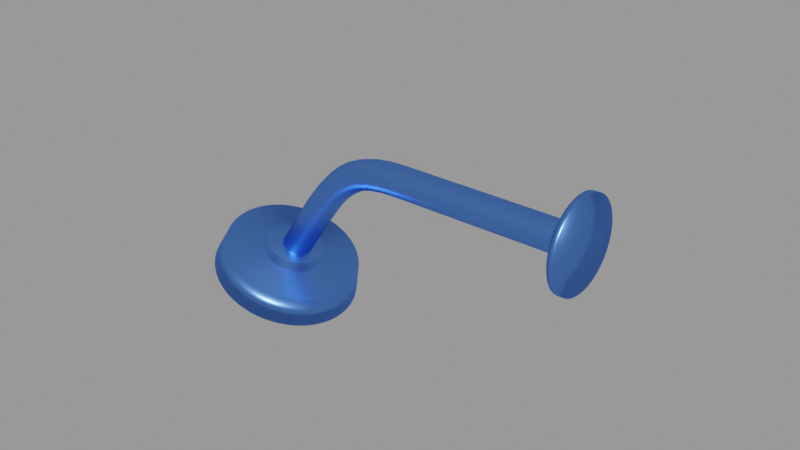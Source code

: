 # Source: Bathroom_Showerhead.blend  (saved by Blender 3.1.7; exported with 4.5.12 LTS)
import bpy
from mathutils import Matrix  # noqa: F401  (used for matrix-valued properties, if any)

bpy.ops.wm.read_factory_settings(use_empty=True)
scene = bpy.context.scene
scene.name = 'MainScene'

# ---- collections
col_1stfloor = bpy.data.collections.new('1stFloor'); scene.collection.children.link(col_1stfloor)
col_wc = bpy.data.collections.new('WC'); col_1stfloor.children.link(col_wc)

# ---- materials (node trees are filled in below, after node groups)
mat_material_022 = bpy.data.materials.new('Material.022')
mat_material_022.use_transparent_shadow = False

# ---- material node trees
mat_material_022.use_nodes = True; mat_material_022.node_tree.nodes.clear()
_N = mat_material_022.node_tree.nodes; _L = mat_material_022.node_tree.links
n0 = _N.new('ShaderNodeOutputMaterial'); n0.name = 'Material Output'; n0.location = (300, 300)
n1 = _N.new('ShaderNodeBsdfAnisotropic'); n1.name = 'Glossy BSDF'; n1.location = (10, 300)
n1.distribution = 'GGX'
n1.inputs[0].default_value = (0.1251, 0.3071, 1.0, 1.0)
n1.inputs[1].default_value = 0.3405
_L.new(n1.outputs[0], n0.inputs[0])
n0.is_active_output = True

# ---- meshes
me_cylinder_002 = bpy.data.meshes.new('Cylinder.002')
me_cylinder_002.from_pydata([(0.0, 1.0, -1.0), (-9.2e-09, 0.392, -2.958e-07), (0.09802, 0.9952, -1.0), (0.03842, 0.3901, -2.958e-07), (0.1951, 0.9808, -1.0), (0.07647, 0.3844, -2.958e-07), (0.2903, 0.9569, -1.0), (0.1138, 0.3751, -2.958e-07), (0.3827, 0.9239, -1.0), (0.15, 0.3621, -2.958e-07), (0.4714, 0.8819, -1.0), (0.1848, 0.3457, -2.958e-07), (0.5556, 0.8315, -1.0), (0.2178, 0.3259, -2.958e-07), (0.6344, 0.773, -1.0), (0.2487, 0.303, -2.958e-07), (0.7071, 0.7071, -1.0), (0.2772, 0.2772, -2.958e-07), (0.773, 0.6344, -1.0), (0.303, 0.2487, -2.958e-07), (0.8315, 0.5556, -1.0), (0.3259, 0.2178, -2.958e-07), (0.8819, 0.4714, -1.0), (0.3457, 0.1848, -2.958e-07), (0.9239, 0.3827, -1.0), (0.3621, 0.15, -2.958e-07), (0.9569, 0.2903, -1.0), (0.3751, 0.1138, -2.958e-07), (0.9808, 0.1951, -1.0), (0.3844, 0.07647, -2.958e-07), (0.9952, 0.09802, -1.0), (0.3901, 0.03842, -2.958e-07), (1.0, -4.371e-08, -1.0), (0.392, -2.439e-08, -2.958e-07), (0.9952, -0.09802, -1.0), (0.3901, -0.03842, -2.958e-07), (0.9808, -0.1951, -1.0), (0.3844, -0.07647, -2.958e-07), (0.9569, -0.2903, -1.0), (0.3751, -0.1138, -2.958e-07), (0.9239, -0.3827, -1.0), (0.3621, -0.15, -2.958e-07), (0.8819, -0.4714, -1.0), (0.3457, -0.1848, -2.958e-07), (0.8315, -0.5556, -1.0), (0.3259, -0.2178, -2.958e-07), (0.773, -0.6344, -1.0), (0.303, -0.2487, -2.958e-07), (0.7071, -0.7071, -1.0), (0.2772, -0.2772, -2.958e-07), (0.6344, -0.773, -1.0), (0.2487, -0.303, -2.958e-07), (0.5556, -0.8315, -1.0), (0.2178, -0.3259, -2.958e-07), (0.4714, -0.8819, -1.0), (0.1848, -0.3457, -2.958e-07), (0.3827, -0.9239, -1.0), (0.15, -0.3621, -2.958e-07), (0.2903, -0.9569, -1.0), (0.1138, -0.3751, -2.958e-07), (0.1951, -0.9808, -1.0), (0.07647, -0.3844, -2.958e-07), (0.09802, -0.9952, -1.0), (0.03842, -0.3901, -2.958e-07), (-8.742e-08, -1.0, -1.0), (-4.73e-08, -0.392, -2.958e-07), (-0.09802, -0.9952, -1.0), (-0.03842, -0.3901, -2.958e-07), (-0.1951, -0.9808, -1.0), (-0.07647, -0.3844, -2.958e-07), (-0.2903, -0.9569, -1.0), (-0.1138, -0.3751, -2.958e-07), (-0.3827, -0.9239, -1.0), (-0.15, -0.3621, -2.958e-07), (-0.4714, -0.8819, -1.0), (-0.1848, -0.3457, -2.958e-07), (-0.5556, -0.8315, -1.0), (-0.2178, -0.3259, -2.958e-07), (-0.6344, -0.773, -1.0), (-0.2487, -0.303, -2.958e-07), (-0.7071, -0.7071, -1.0), (-0.2772, -0.2772, -2.958e-07), (-0.773, -0.6344, -1.0), (-0.303, -0.2487, -2.958e-07), (-0.8315, -0.5556, -1.0), (-0.3259, -0.2178, -2.958e-07), (-0.8819, -0.4714, -1.0), (-0.3457, -0.1848, -2.958e-07), (-0.9239, -0.3827, -1.0), (-0.3621, -0.15, -2.958e-07), (-0.9569, -0.2903, -1.0), (-0.3751, -0.1138, -2.958e-07), (-0.9808, -0.1951, -1.0), (-0.3844, -0.07647, -2.958e-07), (-0.9952, -0.09802, -1.0), (-0.3901, -0.03842, -2.958e-07), (-1.0, 1.192e-08, -1.0), (-0.392, 9.123e-09, -2.958e-07), (-0.9952, 0.09802, -1.0), (-0.3901, 0.03842, -2.958e-07), (-0.9808, 0.1951, -1.0), (-0.3844, 0.07647, -2.958e-07), (-0.9569, 0.2903, -1.0), (-0.3751, 0.1138, -2.958e-07), (-0.9239, 0.3827, -1.0), (-0.3621, 0.15, -2.958e-07), (-0.8819, 0.4714, -1.0), (-0.3457, 0.1848, -2.958e-07), (-0.8315, 0.5556, -1.0), (-0.3259, 0.2178, -2.958e-07), (-0.773, 0.6344, -1.0), (-0.303, 0.2487, -2.958e-07), (-0.7071, 0.7071, -1.0), (-0.2772, 0.2772, -2.958e-07), (-0.6344, 0.773, -1.0), (-0.2487, 0.303, -2.958e-07), (-0.5556, 0.8315, -1.0), (-0.2178, 0.3259, -2.958e-07), (-0.4714, 0.8819, -1.0), (-0.1848, 0.3457, -2.958e-07), (-0.3827, 0.9239, -1.0), (-0.15, 0.3621, -2.958e-07), (-0.2903, 0.9569, -1.0), (-0.1138, 0.3751, -2.958e-07), (-0.1951, 0.9808, -1.0), (-0.07647, 0.3844, -2.958e-07), (-0.09802, 0.9952, -1.0), (-0.03842, 0.3901, -2.958e-07), (0.09042, 0.918, -2.958e-07), (2.672e-09, 0.9225, -2.958e-07), (0.18, 0.9047, -2.958e-07), (0.2678, 0.8827, -2.958e-07), (0.353, 0.8522, -2.958e-07), (0.4348, 0.8135, -2.958e-07), (0.5125, 0.767, -2.958e-07), (0.5852, 0.7131, -2.958e-07), (0.6523, 0.6523, -2.958e-07), (0.7131, 0.5852, -2.958e-07), (0.767, 0.5125, -2.958e-07), (0.8135, 0.4348, -2.958e-07), (0.8522, 0.353, -2.958e-07), (0.8827, 0.2678, -2.958e-07), (0.9047, 0.18, -2.958e-07), (0.918, 0.09042, -2.958e-07), (0.9225, -4.22e-08, -2.958e-07), (0.918, -0.09042, -2.958e-07), (0.9047, -0.18, -2.958e-07), (0.8827, -0.2678, -2.958e-07), (0.8522, -0.353, -2.958e-07), (0.8135, -0.4348, -2.958e-07), (0.767, -0.5125, -2.958e-07), (0.7131, -0.5852, -2.958e-07), (0.6523, -0.6523, -2.958e-07), (0.5852, -0.7131, -2.958e-07), (0.5125, -0.767, -2.958e-07), (0.4348, -0.8135, -2.958e-07), (0.353, -0.8522, -2.958e-07), (0.2678, -0.8827, -2.958e-07), (0.18, -0.9047, -2.958e-07), (0.09042, -0.918, -2.958e-07), (-7.797e-08, -0.9225, -2.958e-07), (-0.09042, -0.918, -2.958e-07), (-0.18, -0.9047, -2.958e-07), (-0.2678, -0.8827, -2.958e-07), (-0.353, -0.8522, -2.958e-07), (-0.4348, -0.8135, -2.958e-07), (-0.5125, -0.767, -2.958e-07), (-0.5852, -0.7131, -2.958e-07), (-0.6523, -0.6523, -2.958e-07), (-0.7131, -0.5852, -2.958e-07), (-0.767, -0.5125, -2.958e-07), (-0.8135, -0.4348, -2.958e-07), (-0.8522, -0.353, -2.958e-07), (-0.8827, -0.2678, -2.958e-07), (-0.9047, -0.18, -2.958e-07), (-0.918, -0.09042, -2.958e-07), (-0.9225, 9.123e-09, -2.958e-07), (-0.918, 0.09042, -2.958e-07), (-0.9047, 0.18, -2.958e-07), (-0.8827, 0.2678, -2.958e-07), (-0.8522, 0.353, -2.958e-07), (-0.8135, 0.4348, -2.958e-07), (-0.767, 0.5125, -2.958e-07), (-0.7131, 0.5852, -2.958e-07), (-0.6523, 0.6523, -2.958e-07), (-0.5852, 0.7131, -2.958e-07), (-0.5125, 0.767, -2.958e-07), (-0.4348, 0.8135, -2.958e-07), (-0.353, 0.8522, -2.958e-07), (-0.2678, 0.8827, -2.958e-07), (-0.18, 0.9047, -2.958e-07), (-0.09042, 0.918, -2.958e-07), (0.03842, 0.3901, 0.4015), (-9.2e-09, 0.392, 0.4015), (0.07647, 0.3844, 0.4015), (0.1138, 0.3751, 0.4015), (0.15, 0.3621, 0.4015), (0.1848, 0.3457, 0.4015), (0.2178, 0.3259, 0.4015), (0.2487, 0.303, 0.4015), (0.2772, 0.2772, 0.4015), (0.303, 0.2487, 0.4015), (0.3259, 0.2178, 0.4015), (0.3457, 0.1848, 0.4015), (0.3621, 0.15, 0.4015), (0.3751, 0.1138, 0.4015), (0.3844, 0.07647, 0.4015), (0.3901, 0.03842, 0.4015), (0.392, -2.439e-08, 0.4015), (0.3901, -0.03842, 0.4015), (0.3844, -0.07647, 0.4015), (0.3751, -0.1138, 0.4015), (0.3621, -0.15, 0.4015), (0.3457, -0.1848, 0.4015), (0.3259, -0.2178, 0.4015), (0.303, -0.2487, 0.4015), (0.2772, -0.2772, 0.4015), (0.2487, -0.303, 0.4015), (0.2178, -0.3259, 0.4015), (0.1848, -0.3457, 0.4015), (0.15, -0.3621, 0.4015), (0.1138, -0.3751, 0.4015), (0.07647, -0.3844, 0.4015), (0.03842, -0.3901, 0.4015), (-4.73e-08, -0.392, 0.4015), (-0.03842, -0.3901, 0.4015), (-0.07647, -0.3844, 0.4015), (-0.1138, -0.3751, 0.4015), (-0.15, -0.3621, 0.4015), (-0.1848, -0.3457, 0.4015), (-0.2178, -0.3259, 0.4015), (-0.2487, -0.303, 0.4015), (-0.2772, -0.2772, 0.4015), (-0.303, -0.2487, 0.4015), (-0.3259, -0.2178, 0.4015), (-0.3457, -0.1848, 0.4015), (-0.3621, -0.15, 0.4015), (-0.3751, -0.1138, 0.4015), (-0.3844, -0.07647, 0.4015), (-0.3901, -0.03842, 0.4015), (-0.392, 9.123e-09, 0.4015), (-0.3901, 0.03842, 0.4015), (-0.3844, 0.07647, 0.4015), (-0.3751, 0.1138, 0.4015), (-0.3621, 0.15, 0.4015), (-0.3457, 0.1848, 0.4015), (-0.3259, 0.2178, 0.4015), (-0.303, 0.2487, 0.4015), (-0.2772, 0.2772, 0.4015), (-0.2487, 0.303, 0.4015), (-0.2178, 0.3259, 0.4015), (-0.1848, 0.3457, 0.4015), (-0.15, 0.3621, 0.4015), (-0.1138, 0.3751, 0.4015), (-0.07647, 0.3844, 0.4015), (-0.03842, 0.3901, 0.4015), (3.459, 0.6, 7.748), (3.533, 0.6, 7.822), (3.481, 0.5971, 7.611), (3.555, 0.5971, 7.685), (3.502, 0.5885, 7.476), (3.577, 0.5885, 7.55), (3.524, 0.5742, 7.343), (3.598, 0.5742, 7.417), (3.544, 0.5543, 7.214), (3.618, 0.5543, 7.288), (3.564, 0.5292, 7.091), (3.638, 0.5292, 7.165), (3.582, 0.4989, 6.973), (3.657, 0.4989, 7.047), (3.6, 0.4638, 6.864), (3.674, 0.4638, 6.938), (3.616, 0.4243, 6.762), (3.69, 0.4243, 6.836), (3.631, 0.3806, 6.67), (3.705, 0.3806, 6.744), (3.644, 0.3333, 6.589), (3.718, 0.3333, 6.663), (3.655, 0.2828, 6.519), (3.729, 0.2828, 6.593), (3.664, 0.2296, 6.46), (3.738, 0.2296, 6.534), (3.671, 0.1742, 6.414), (3.746, 0.1742, 6.488), (3.677, 0.1171, 6.381), (3.751, 0.1171, 6.455), (3.68, 0.05881, 6.361), (3.754, 0.05881, 6.435), (3.681, -2.623e-08, 6.354), (3.755, -2.623e-08, 6.428), (3.68, -0.05881, 6.361), (3.754, -0.05881, 6.435), (3.677, -0.1171, 6.381), (3.751, -0.1171, 6.455), (3.671, -0.1742, 6.414), (3.746, -0.1742, 6.488), (3.664, -0.2296, 6.46), (3.738, -0.2296, 6.534), (3.655, -0.2828, 6.519), (3.729, -0.2828, 6.593), (3.644, -0.3333, 6.589), (3.718, -0.3333, 6.663), (3.631, -0.3806, 6.67), (3.705, -0.3806, 6.744), (3.616, -0.4243, 6.762), (3.69, -0.4243, 6.836), (3.6, -0.4638, 6.864), (3.674, -0.4638, 6.938), (3.582, -0.4989, 6.973), (3.657, -0.4989, 7.047), (3.564, -0.5292, 7.091), (3.638, -0.5292, 7.165), (3.544, -0.5543, 7.214), (3.618, -0.5543, 7.288), (3.524, -0.5742, 7.343), (3.598, -0.5742, 7.417), (3.502, -0.5885, 7.476), (3.577, -0.5885, 7.55), (3.481, -0.5971, 7.611), (3.555, -0.5971, 7.685), (3.459, -0.6, 7.748), (3.533, -0.6, 7.822), (3.437, -0.5971, 7.884), (3.512, -0.5971, 7.958), (3.416, -0.5885, 8.02), (3.49, -0.5885, 8.094), (3.395, -0.5742, 8.152), (3.469, -0.5742, 8.226), (3.374, -0.5543, 8.281), (3.449, -0.5543, 8.355), (3.354, -0.5292, 8.405), (3.429, -0.5292, 8.479), (3.336, -0.4989, 8.522), (3.41, -0.4989, 8.596), (3.318, -0.4638, 8.632), (3.393, -0.4638, 8.706), (3.302, -0.4243, 8.733), (3.377, -0.4243, 8.807), (3.288, -0.3806, 8.825), (3.362, -0.3806, 8.899), (3.275, -0.3333, 8.906), (3.349, -0.3333, 8.98), (3.263, -0.2828, 8.977), (3.338, -0.2828, 9.051), (3.254, -0.2296, 9.035), (3.328, -0.2296, 9.109), (3.247, -0.1742, 9.081), (3.321, -0.1742, 9.155), (3.241, -0.1171, 9.115), (3.316, -0.1171, 9.188), (3.238, -0.05881, 9.135), (3.313, -0.05881, 9.209), (3.237, 7.155e-09, 9.141), (3.312, 7.155e-09, 9.215), (3.238, 0.05881, 9.135), (3.313, 0.05881, 9.209), (3.241, 0.1171, 9.115), (3.316, 0.1171, 9.188), (3.247, 0.1742, 9.081), (3.321, 0.1742, 9.155), (3.254, 0.2296, 9.035), (3.328, 0.2296, 9.109), (3.263, 0.2828, 8.977), (3.338, 0.2828, 9.051), (3.275, 0.3333, 8.906), (3.349, 0.3333, 8.98), (3.288, 0.3806, 8.825), (3.362, 0.3806, 8.899), (3.302, 0.4243, 8.733), (3.377, 0.4243, 8.807), (3.318, 0.4638, 8.632), (3.393, 0.4638, 8.706), (3.336, 0.4989, 8.522), (3.41, 0.4989, 8.596), (3.354, 0.5292, 8.405), (3.429, 0.5292, 8.479), (3.374, 0.5543, 8.281), (3.449, 0.5543, 8.355), (3.395, 0.5742, 8.152), (3.469, 0.5742, 8.226), (3.416, 0.5885, 8.02), (3.49, 0.5885, 8.094), (3.437, 0.5971, 7.884), (3.512, 0.5971, 7.958), (3.432, -0.1, 8.187), (3.459, -0.1732, 8.017), (3.496, -0.2, 7.785), (3.533, -0.1732, 7.552), (3.56, -0.1, 7.382), (3.57, -1.477e-07, 7.32), (3.56, 0.1, 7.382), (3.533, 0.1732, 7.552), (3.496, 0.2, 7.785), (3.459, 0.1732, 8.017), (3.432, 0.1, 8.187), (3.422, 1.775e-07, 8.249), (-0.1694, -0.1, 0.08991), (-0.09782, -0.1732, 0.05191), (-9.537e-07, -0.2, -2.384e-06), (0.09782, -0.1732, -0.05191), (0.1694, -0.1, -0.08991), (0.1956, -9.285e-08, -0.1038), (0.1694, 0.1, -0.08991), (0.09782, 0.1732, -0.05191), (-9.537e-07, 0.2, -3.338e-06), (-0.09782, 0.1732, 0.05191), (-0.1694, 0.1, 0.08991), (-0.1956, 2.718e-07, 0.1038), (-0.1694, -0.1, 0.08991), (-0.09782, -0.1732, 0.05191), (-9.537e-07, -0.2, -2.384e-06), (0.09782, -0.1732, -0.05191), (0.1694, -0.1, -0.08991), (0.1956, -9.285e-08, -0.1038), (0.1694, 0.1, -0.08991), (0.09782, 0.1732, -0.05191), (-9.537e-07, 0.2, -3.338e-06), (-0.09782, 0.1732, 0.05191), (-0.1694, 0.1, 0.08991), (-0.1956, 2.718e-07, 0.1038), (-0.1002, -0.1, 0.92), (-0.02856, -0.1732, 0.8828), (0.06935, -0.2, 0.832), (0.1673, -0.1732, 0.7812), (0.2389, -0.1, 0.7441), (0.2652, -1.053e-07, 0.7304), (0.2389, 0.1, 0.7441), (0.1673, 0.1732, 0.7812), (0.06935, 0.2, 0.832), (-0.02856, 0.1732, 0.8828), (-0.1002, 0.1, 0.92), (-0.1265, 2.576e-07, 0.9336), (-0.03912, -0.1, 1.66), (0.0325, -0.1732, 1.622), (0.1303, -0.2, 1.57), (0.2282, -0.1732, 1.518), (0.2998, -0.1, 1.48), (0.326, -1.144e-07, 1.466), (0.2998, 0.1, 1.48), (0.2282, 0.1732, 1.518), (0.1303, 0.2, 1.57), (0.0325, 0.1732, 1.622), (-0.03912, 0.1, 1.66), (-0.06533, 2.41e-07, 1.673), (0.01815, -0.1, 2.318), (0.08947, -0.1732, 2.277), (0.1869, -0.2, 2.221), (0.2843, -0.1732, 2.165), (0.3557, -0.1, 2.123), (0.3818, -1.239e-07, 2.108), (0.3557, 0.1, 2.123), (0.2843, 0.1732, 2.165), (0.1869, 0.2, 2.221), (0.08947, 0.1732, 2.277), (0.01815, 0.1, 2.318), (-0.007958, 2.331e-07, 2.334), (0.0759, -0.1, 2.907), (0.1466, -0.1732, 2.859), (0.2431, -0.2, 2.793), (0.3396, -0.1732, 2.728), (0.4102, -0.1, 2.68), (0.4361, -1.339e-07, 2.662), (0.4102, 0.1, 2.68), (0.3396, 0.1732, 2.728), (0.2431, 0.2, 2.793), (0.1466, 0.1732, 2.859), (0.07591, 0.1, 2.907), (0.05005, 2.225e-07, 2.924), (0.1388, -0.1, 3.434), (0.2081, -0.1732, 3.375), (0.3028, -0.2, 3.294), (0.3974, -0.1732, 3.214), (0.4667, -0.1, 3.155), (0.4921, -1.444e-07, 3.133), (0.4667, 0.1, 3.155), (0.3974, 0.1732, 3.214), (0.3028, 0.2, 3.294), (0.2081, 0.1732, 3.375), (0.1388, 0.1, 3.434), (0.1135, 2.094e-07, 3.455), (0.212, -0.1, 3.909), (0.2788, -0.1732, 3.834), (0.37, -0.2, 3.732), (0.4613, -0.1732, 3.629), (0.5281, -0.1, 3.555), (0.5525, -1.423e-07, 3.527), (0.5281, 0.1, 3.555), (0.4613, 0.1732, 3.629), (0.37, 0.2, 3.732), (0.2788, 0.1732, 3.834), (0.212, 0.1, 3.909), (0.1876, 2.027e-07, 3.936), (0.3008, -0.1, 4.338), (0.3634, -0.1732, 4.243), (0.4488, -0.2, 4.113), (0.5343, -0.1732, 3.984), (0.5969, -0.1, 3.889), (0.6198, -1.428e-07, 3.854), (0.5969, 0.1, 3.889), (0.5343, 0.1732, 3.984), (0.4488, 0.2, 4.113), (0.3634, 0.1732, 4.243), (0.3008, 0.1, 4.338), (0.2779, 1.897e-07, 4.373), (0.4098, -0.1, 4.724), (0.4662, -0.1732, 4.607), (0.5431, -0.2, 4.447), (0.6201, -0.1732, 4.287), (0.6764, -0.1, 4.171), (0.697, -1.423e-07, 4.128), (0.6764, 0.1, 4.171), (0.6201, 0.1732, 4.287), (0.5431, 0.2, 4.447), (0.4662, 0.1732, 4.607), (0.4098, 0.1, 4.724), (0.3892, 1.925e-07, 4.766), (0.542, -0.1, 5.064), (0.5906, -0.1732, 4.927), (0.6569, -0.2, 4.74), (0.7232, -0.1732, 4.553), (0.7718, -0.1, 4.416), (0.7895, -1.484e-07, 4.366), (0.7718, 0.1, 4.416), (0.7232, 0.1732, 4.553), (0.6569, 0.2, 4.74), (0.5906, 0.1732, 4.927), (0.542, 0.1, 5.064), (0.5243, 1.89e-07, 5.115), (0.6986, -0.1, 5.362), (0.739, -0.1732, 5.209), (0.7942, -0.2, 5.001), (0.8493, -0.1732, 4.792), (0.8897, -0.1, 4.64), (0.9045, -1.613e-07, 4.584), (0.8897, 0.1, 4.64), (0.8493, 0.1732, 4.792), (0.7942, 0.2, 5.001), (0.739, 0.1732, 5.209), (0.6986, 0.1, 5.362), (0.6838, 1.83e-07, 5.418), (0.8805, -0.1, 5.623), (0.9136, -0.1732, 5.459), (0.9588, -0.2, 5.236), (1.004, -0.1732, 5.013), (1.037, -0.1, 4.85), (1.049, -1.586e-07, 4.79), (1.037, 0.1, 4.85), (1.004, 0.1732, 5.013), (0.9588, 0.2, 5.236), (0.9136, 0.1732, 5.459), (0.8805, 0.1, 5.623), (0.8684, 1.891e-07, 5.682), (1.088, -0.1, 5.854), (1.116, -0.1732, 5.685), (1.155, -0.2, 5.455), (1.194, -0.1732, 5.224), (1.222, -0.1, 5.056), (1.233, -1.626e-07, 4.994), (1.222, 0.1, 5.056), (1.194, 0.1732, 5.224), (1.155, 0.2, 5.455), (1.116, 0.1732, 5.685), (1.088, 0.1, 5.854), (1.077, 1.924e-07, 5.915), (1.337, -0.1, 6.102), (1.364, -0.1732, 5.932), (1.401, -0.2, 5.699), (1.438, -0.1732, 5.467), (1.465, -0.1, 5.297), (1.475, -1.477e-07, 5.235), (1.465, 0.1, 5.297), (1.438, 0.1732, 5.467), (1.401, 0.2, 5.699), (1.364, 0.1732, 5.932), (1.337, 0.1, 6.102), (1.327, 1.775e-07, 6.164), (1.567, -0.1, 6.33), (1.594, -0.1732, 6.16), (1.631, -0.2, 5.928), (1.668, -0.1732, 5.696), (1.695, -0.1, 5.526), (1.705, -1.477e-07, 5.463), (1.695, 0.1, 5.526), (1.668, 0.1732, 5.696), (1.631, 0.2, 5.928), (1.594, 0.1732, 6.16), (1.567, 0.1, 6.33), (1.557, 1.775e-07, 6.393), (1.782, -0.1, 6.545), (1.809, -0.1732, 6.375), (1.846, -0.2, 6.142), (1.883, -0.1732, 5.91), (1.91, -0.1, 5.74), (1.92, -1.477e-07, 5.678), (1.91, 0.1, 5.74), (1.883, 0.1732, 5.91), (1.846, 0.2, 6.142), (1.809, 0.1732, 6.375), (1.782, 0.1, 6.545), (1.772, 1.775e-07, 6.607), (1.985, -0.1, 6.747), (2.012, -0.1732, 6.577), (2.049, -0.2, 6.345), (2.086, -0.1732, 6.112), (2.113, -0.1, 5.942), (2.123, -1.477e-07, 5.88), (2.113, 0.1, 5.942), (2.086, 0.1732, 6.112), (2.049, 0.2, 6.345), (2.012, 0.1732, 6.577), (1.985, 0.1, 6.747), (1.975, 1.775e-07, 6.809), (2.179, -0.1, 6.939), (2.206, -0.1732, 6.769), (2.243, -0.2, 6.537), (2.28, -0.1732, 6.305), (2.307, -0.1, 6.135), (2.317, -1.477e-07, 6.073), (2.307, 0.1, 6.135), (2.28, 0.1732, 6.305), (2.243, 0.2, 6.537), (2.206, 0.1732, 6.769), (2.179, 0.1, 6.939), (2.169, 1.775e-07, 7.002), (2.364, -0.1, 7.124), (2.391, -0.1732, 6.954), (2.428, -0.2, 6.722), (2.465, -0.1732, 6.49), (2.492, -0.1, 6.319), (2.502, -1.477e-07, 6.257), (2.492, 0.1, 6.319), (2.465, 0.1732, 6.49), (2.428, 0.2, 6.722), (2.391, 0.1732, 6.954), (2.364, 0.1, 7.124), (2.354, 1.775e-07, 7.186), (2.544, -0.1, 7.303), (2.571, -0.1732, 7.133), (2.608, -0.2, 6.901), (2.645, -0.1732, 6.668), (2.672, -0.1, 6.498), (2.682, -1.477e-07, 6.436), (2.672, 0.1, 6.498), (2.645, 0.1732, 6.668), (2.608, 0.2, 6.901), (2.571, 0.1732, 7.133), (2.544, 0.1, 7.303), (2.534, 1.775e-07, 7.365), (2.72, -0.1, 7.478), (2.747, -0.1732, 7.308), (2.784, -0.2, 7.076), (2.821, -0.1732, 6.844), (2.848, -0.1, 6.674), (2.858, -1.477e-07, 6.612), (2.848, 0.1, 6.674), (2.821, 0.1732, 6.844), (2.784, 0.2, 7.076), (2.747, 0.1732, 7.308), (2.72, 0.1, 7.478), (2.71, 1.775e-07, 7.541), (2.895, -0.1, 7.652), (2.922, -0.1732, 7.482), (2.959, -0.2, 7.25), (2.996, -0.1732, 7.018), (3.023, -0.1, 6.848), (3.033, -1.477e-07, 6.786), (3.023, 0.1, 6.848), (2.996, 0.1732, 7.018), (2.959, 0.2, 7.25), (2.922, 0.1732, 7.482), (2.895, 0.1, 7.652), (2.885, 1.775e-07, 7.715), (3.071, -0.1, 7.827), (3.098, -0.1732, 7.657), (3.135, -0.2, 7.425), (3.172, -0.1732, 7.192), (3.199, -0.1, 7.022), (3.209, -1.477e-07, 6.96), (3.199, 0.1, 7.022), (3.172, 0.1732, 7.192), (3.135, 0.2, 7.425), (3.098, 0.1732, 7.657), (3.071, 0.1, 7.827), (3.061, 1.775e-07, 7.889), (3.249, -0.1, 8.005), (3.276, -0.1732, 7.835), (3.313, -0.2, 7.602), (3.35, -0.1732, 7.37), (3.377, -0.1, 7.2), (3.387, -1.477e-07, 7.138), (3.377, 0.1, 7.2), (3.35, 0.1732, 7.37), (3.313, 0.2, 7.602), (3.276, 0.1732, 7.835), (3.249, 0.1, 8.005), (3.239, 1.775e-07, 8.067), (3.432, -0.1, 8.187), (3.459, -0.1732, 8.017), (3.496, -0.2, 7.785), (3.533, -0.1732, 7.552), (3.56, -0.1, 7.382), (3.57, -1.477e-07, 7.32), (3.56, 0.1, 7.382), (3.533, 0.1732, 7.552), (3.496, 0.2, 7.785), (3.459, 0.1732, 8.017), (3.432, 0.1, 8.187), (3.422, 1.775e-07, 8.249)], [], [(0, 129, 128, 2), (2, 128, 130, 4), (4, 130, 131, 6), (6, 131, 132, 8), (8, 132, 133, 10), (10, 133, 134, 12), (12, 134, 135, 14), (14, 135, 136, 16), (16, 136, 137, 18), (18, 137, 138, 20), (20, 138, 139, 22), (22, 139, 140, 24), (24, 140, 141, 26), (26, 141, 142, 28), (28, 142, 143, 30), (30, 143, 144, 32), (32, 144, 145, 34), (34, 145, 146, 36), (36, 146, 147, 38), (38, 147, 148, 40), (40, 148, 149, 42), (42, 149, 150, 44), (44, 150, 151, 46), (46, 151, 152, 48), (48, 152, 153, 50), (50, 153, 154, 52), (52, 154, 155, 54), (54, 155, 156, 56), (56, 156, 157, 58), (58, 157, 158, 60), (60, 158, 159, 62), (62, 159, 160, 64), (64, 160, 161, 66), (66, 161, 162, 68), (68, 162, 163, 70), (70, 163, 164, 72), (72, 164, 165, 74), (74, 165, 166, 76), (76, 166, 167, 78), (78, 167, 168, 80), (80, 168, 169, 82), (82, 169, 170, 84), (84, 170, 171, 86), (86, 171, 172, 88), (88, 172, 173, 90), (90, 173, 174, 92), (92, 174, 175, 94), (94, 175, 176, 96), (96, 176, 177, 98), (98, 177, 178, 100), (100, 178, 179, 102), (102, 179, 180, 104), (104, 180, 181, 106), (106, 181, 182, 108), (108, 182, 183, 110), (110, 183, 184, 112), (112, 184, 185, 114), (114, 185, 186, 116), (116, 186, 187, 118), (118, 187, 188, 120), (120, 188, 189, 122), (122, 189, 190, 124), (113, 111, 247, 248), (124, 190, 191, 126), (126, 191, 129, 0), (0, 2, 4, 6, 8, 10, 12, 14, 16, 18, 20, 22, 24, 26, 28, 30, 32, 34, 36, 38, 40, 42, 44, 46, 48, 50, 52, 54, 56, 58, 60, 62, 64, 66, 68, 70, 72, 74, 76, 78, 80, 82, 84, 86, 88, 90, 92, 94, 96, 98, 100, 102, 104, 106, 108, 110, 112, 114, 116, 118, 120, 122, 124, 126), (1, 3, 128, 129), (3, 5, 130, 128), (5, 7, 131, 130), (7, 9, 132, 131), (9, 11, 133, 132), (11, 13, 134, 133), (13, 15, 135, 134), (15, 17, 136, 135), (17, 19, 137, 136), (19, 21, 138, 137), (21, 23, 139, 138), (23, 25, 140, 139), (25, 27, 141, 140), (27, 29, 142, 141), (29, 31, 143, 142), (31, 33, 144, 143), (33, 35, 145, 144), (35, 37, 146, 145), (37, 39, 147, 146), (39, 41, 148, 147), (41, 43, 149, 148), (43, 45, 150, 149), (45, 47, 151, 150), (47, 49, 152, 151), (49, 51, 153, 152), (51, 53, 154, 153), (53, 55, 155, 154), (55, 57, 156, 155), (57, 59, 157, 156), (59, 61, 158, 157), (61, 63, 159, 158), (63, 65, 160, 159), (65, 67, 161, 160), (67, 69, 162, 161), (69, 71, 163, 162), (71, 73, 164, 163), (73, 75, 165, 164), (75, 77, 166, 165), (77, 79, 167, 166), (79, 81, 168, 167), (81, 83, 169, 168), (83, 85, 170, 169), (85, 87, 171, 170), (87, 89, 172, 171), (89, 91, 173, 172), (91, 93, 174, 173), (93, 95, 175, 174), (95, 97, 176, 175), (97, 99, 177, 176), (99, 101, 178, 177), (101, 103, 179, 178), (103, 105, 180, 179), (105, 107, 181, 180), (107, 109, 182, 181), (109, 111, 183, 182), (111, 113, 184, 183), (113, 115, 185, 184), (115, 117, 186, 185), (117, 119, 187, 186), (119, 121, 188, 187), (121, 123, 189, 188), (123, 125, 190, 189), (125, 127, 191, 190), (127, 1, 129, 191), (192, 193, 255, 254, 253, 252, 251, 250, 249, 248, 247, 246, 245, 244, 243, 242, 241, 240, 239, 238, 237, 236, 235, 234, 233, 232, 231, 230, 229, 228, 227, 226, 225, 224, 223, 222, 221, 220, 219, 218, 217, 216, 215, 214, 213, 212, 211, 210, 209, 208, 207, 206, 205, 204, 203, 202, 201, 200, 199, 198, 197, 196, 195, 194), (61, 59, 221, 222), (9, 7, 195, 196), (115, 113, 248, 249), (63, 61, 222, 223), (11, 9, 196, 197), (117, 115, 249, 250), (65, 63, 223, 224), (13, 11, 197, 198), (119, 117, 250, 251), (67, 65, 224, 225), (15, 13, 198, 199), (121, 119, 251, 252), (69, 67, 225, 226), (17, 15, 199, 200), (123, 121, 252, 253), (71, 69, 226, 227), (19, 17, 200, 201), (125, 123, 253, 254), (73, 71, 227, 228), (21, 19, 201, 202), (127, 125, 254, 255), (75, 73, 228, 229), (23, 21, 202, 203), (1, 127, 255, 193), (77, 75, 229, 230), (25, 23, 203, 204), (79, 77, 230, 231), (27, 25, 204, 205), (81, 79, 231, 232), (29, 27, 205, 206), (83, 81, 232, 233), (31, 29, 206, 207), (85, 83, 233, 234), (33, 31, 207, 208), (87, 85, 234, 235), (35, 33, 208, 209), (89, 87, 235, 236), (37, 35, 209, 210), (91, 89, 236, 237), (39, 37, 210, 211), (93, 91, 237, 238), (41, 39, 211, 212), (95, 93, 238, 239), (43, 41, 212, 213), (97, 95, 239, 240), (45, 43, 213, 214), (99, 97, 240, 241), (47, 45, 214, 215), (101, 99, 241, 242), (49, 47, 215, 216), (103, 101, 242, 243), (51, 49, 216, 217), (105, 103, 243, 244), (53, 51, 217, 218), (107, 105, 244, 245), (55, 53, 218, 219), (3, 1, 193, 192), (109, 107, 245, 246), (57, 55, 219, 220), (5, 3, 192, 194), (111, 109, 246, 247), (59, 57, 220, 221), (7, 5, 194, 195), (256, 257, 259, 258), (258, 259, 261, 260), (260, 261, 263, 262), (262, 263, 265, 264), (264, 265, 267, 266), (266, 267, 269, 268), (268, 269, 271, 270), (270, 271, 273, 272), (272, 273, 275, 274), (274, 275, 277, 276), (276, 277, 279, 278), (278, 279, 281, 280), (280, 281, 283, 282), (282, 283, 285, 284), (284, 285, 287, 286), (286, 287, 289, 288), (288, 289, 291, 290), (290, 291, 293, 292), (292, 293, 295, 294), (294, 295, 297, 296), (296, 297, 299, 298), (298, 299, 301, 300), (300, 301, 303, 302), (302, 303, 305, 304), (304, 305, 307, 306), (306, 307, 309, 308), (308, 309, 311, 310), (310, 311, 313, 312), (312, 313, 315, 314), (314, 315, 317, 316), (316, 317, 319, 318), (318, 319, 321, 320), (320, 321, 323, 322), (322, 323, 325, 324), (324, 325, 327, 326), (326, 327, 329, 328), (328, 329, 331, 330), (330, 331, 333, 332), (332, 333, 335, 334), (334, 335, 337, 336), (336, 337, 339, 338), (338, 339, 341, 340), (340, 341, 343, 342), (342, 343, 345, 344), (344, 345, 347, 346), (346, 347, 349, 348), (348, 349, 351, 350), (350, 351, 353, 352), (352, 353, 355, 354), (354, 355, 357, 356), (356, 357, 359, 358), (358, 359, 361, 360), (360, 361, 363, 362), (362, 363, 365, 364), (364, 365, 367, 366), (366, 367, 369, 368), (368, 369, 371, 370), (370, 371, 373, 372), (372, 373, 375, 374), (374, 375, 377, 376), (376, 377, 379, 378), (378, 379, 381, 380), (259, 257, 383, 381, 379, 377, 375, 373, 371, 369, 367, 365, 363, 361, 359, 357, 355, 353, 351, 349, 347, 345, 343, 341, 339, 337, 335, 333, 331, 329, 327, 325, 323, 321, 319, 317, 315, 313, 311, 309, 307, 305, 303, 301, 299, 297, 295, 293, 291, 289, 287, 285, 283, 281, 279, 277, 275, 273, 271, 269, 267, 265, 263, 261), (380, 381, 383, 382), (382, 383, 257, 256), (256, 258, 260, 262, 264, 266, 268, 270, 272, 274, 276, 278, 280, 282, 284, 286, 288, 290, 292, 294, 296, 298, 300, 302, 304, 306, 308, 310, 312, 314, 316, 318, 320, 322, 324, 326, 328, 330, 332, 334, 336, 338, 340, 342, 344, 346, 348, 350, 352, 354, 356, 358, 360, 362, 364, 366, 368, 370, 372, 374, 376, 378, 380, 382), (393, 391, 392), (394, 391, 393), (394, 390, 391), (395, 390, 394), (395, 389, 390), (384, 389, 395), (384, 388, 389), (385, 388, 384), (385, 387, 388), (386, 387, 385), (403, 405, 404), (403, 406, 405), (402, 406, 403), (402, 407, 406), (401, 407, 402), (401, 396, 407), (400, 396, 401), (400, 397, 396), (399, 397, 400), (399, 398, 397), (408, 420, 431, 419), (409, 421, 420, 408), (410, 422, 421, 409), (411, 423, 422, 410), (412, 424, 423, 411), (413, 425, 424, 412), (414, 426, 425, 413), (415, 427, 426, 414), (416, 428, 427, 415), (417, 429, 428, 416), (418, 430, 429, 417), (419, 431, 430, 418), (420, 432, 443, 431), (421, 433, 432, 420), (422, 434, 433, 421), (423, 435, 434, 422), (424, 436, 435, 423), (425, 437, 436, 424), (426, 438, 437, 425), (427, 439, 438, 426), (428, 440, 439, 427), (429, 441, 440, 428), (430, 442, 441, 429), (431, 443, 442, 430), (432, 444, 455, 443), (433, 445, 444, 432), (434, 446, 445, 433), (435, 447, 446, 434), (436, 448, 447, 435), (437, 449, 448, 436), (438, 450, 449, 437), (439, 451, 450, 438), (440, 452, 451, 439), (441, 453, 452, 440), (442, 454, 453, 441), (443, 455, 454, 442), (444, 456, 467, 455), (445, 457, 456, 444), (446, 458, 457, 445), (447, 459, 458, 446), (448, 460, 459, 447), (449, 461, 460, 448), (450, 462, 461, 449), (451, 463, 462, 450), (452, 464, 463, 451), (453, 465, 464, 452), (454, 466, 465, 453), (455, 467, 466, 454), (456, 468, 479, 467), (457, 469, 468, 456), (458, 470, 469, 457), (459, 471, 470, 458), (460, 472, 471, 459), (461, 473, 472, 460), (462, 474, 473, 461), (463, 475, 474, 462), (464, 476, 475, 463), (465, 477, 476, 464), (466, 478, 477, 465), (467, 479, 478, 466), (468, 480, 491, 479), (469, 481, 480, 468), (470, 482, 481, 469), (471, 483, 482, 470), (472, 484, 483, 471), (473, 485, 484, 472), (474, 486, 485, 473), (475, 487, 486, 474), (476, 488, 487, 475), (477, 489, 488, 476), (478, 490, 489, 477), (479, 491, 490, 478), (480, 492, 503, 491), (481, 493, 492, 480), (482, 494, 493, 481), (483, 495, 494, 482), (484, 496, 495, 483), (485, 497, 496, 484), (486, 498, 497, 485), (487, 499, 498, 486), (488, 500, 499, 487), (489, 501, 500, 488), (490, 502, 501, 489), (491, 503, 502, 490), (492, 504, 515, 503), (493, 505, 504, 492), (494, 506, 505, 493), (495, 507, 506, 494), (496, 508, 507, 495), (497, 509, 508, 496), (498, 510, 509, 497), (499, 511, 510, 498), (500, 512, 511, 499), (501, 513, 512, 500), (502, 514, 513, 501), (503, 515, 514, 502), (504, 516, 527, 515), (505, 517, 516, 504), (506, 518, 517, 505), (507, 519, 518, 506), (508, 520, 519, 507), (509, 521, 520, 508), (510, 522, 521, 509), (511, 523, 522, 510), (512, 524, 523, 511), (513, 525, 524, 512), (514, 526, 525, 513), (515, 527, 526, 514), (516, 528, 539, 527), (517, 529, 528, 516), (518, 530, 529, 517), (519, 531, 530, 518), (520, 532, 531, 519), (521, 533, 532, 520), (522, 534, 533, 521), (523, 535, 534, 522), (524, 536, 535, 523), (525, 537, 536, 524), (526, 538, 537, 525), (527, 539, 538, 526), (528, 540, 551, 539), (529, 541, 540, 528), (530, 542, 541, 529), (531, 543, 542, 530), (532, 544, 543, 531), (533, 545, 544, 532), (534, 546, 545, 533), (535, 547, 546, 534), (536, 548, 547, 535), (537, 549, 548, 536), (538, 550, 549, 537), (539, 551, 550, 538), (540, 552, 563, 551), (541, 553, 552, 540), (542, 554, 553, 541), (543, 555, 554, 542), (544, 556, 555, 543), (545, 557, 556, 544), (546, 558, 557, 545), (547, 559, 558, 546), (548, 560, 559, 547), (549, 561, 560, 548), (550, 562, 561, 549), (551, 563, 562, 550), (552, 564, 575, 563), (553, 565, 564, 552), (554, 566, 565, 553), (555, 567, 566, 554), (556, 568, 567, 555), (557, 569, 568, 556), (558, 570, 569, 557), (559, 571, 570, 558), (560, 572, 571, 559), (561, 573, 572, 560), (562, 574, 573, 561), (563, 575, 574, 562), (564, 576, 587, 575), (565, 577, 576, 564), (566, 578, 577, 565), (567, 579, 578, 566), (568, 580, 579, 567), (569, 581, 580, 568), (570, 582, 581, 569), (571, 583, 582, 570), (572, 584, 583, 571), (573, 585, 584, 572), (574, 586, 585, 573), (575, 587, 586, 574), (576, 588, 599, 587), (577, 589, 588, 576), (578, 590, 589, 577), (579, 591, 590, 578), (580, 592, 591, 579), (581, 593, 592, 580), (582, 594, 593, 581), (583, 595, 594, 582), (584, 596, 595, 583), (585, 597, 596, 584), (586, 598, 597, 585), (587, 599, 598, 586), (588, 600, 611, 599), (589, 601, 600, 588), (590, 602, 601, 589), (591, 603, 602, 590), (592, 604, 603, 591), (593, 605, 604, 592), (594, 606, 605, 593), (595, 607, 606, 594), (596, 608, 607, 595), (597, 609, 608, 596), (598, 610, 609, 597), (599, 611, 610, 598), (600, 612, 623, 611), (601, 613, 612, 600), (602, 614, 613, 601), (603, 615, 614, 602), (604, 616, 615, 603), (605, 617, 616, 604), (606, 618, 617, 605), (607, 619, 618, 606), (608, 620, 619, 607), (609, 621, 620, 608), (610, 622, 621, 609), (611, 623, 622, 610), (612, 624, 635, 623), (613, 625, 624, 612), (614, 626, 625, 613), (615, 627, 626, 614), (616, 628, 627, 615), (617, 629, 628, 616), (618, 630, 629, 617), (619, 631, 630, 618), (620, 632, 631, 619), (621, 633, 632, 620), (622, 634, 633, 621), (623, 635, 634, 622), (624, 636, 647, 635), (625, 637, 636, 624), (626, 638, 637, 625), (627, 639, 638, 626), (628, 640, 639, 627), (629, 641, 640, 628), (630, 642, 641, 629), (631, 643, 642, 630), (632, 644, 643, 631), (633, 645, 644, 632), (634, 646, 645, 633), (635, 647, 646, 634), (636, 648, 659, 647), (637, 649, 648, 636), (638, 650, 649, 637), (639, 651, 650, 638), (640, 652, 651, 639), (641, 653, 652, 640), (642, 654, 653, 641), (643, 655, 654, 642), (644, 656, 655, 643), (645, 657, 656, 644), (646, 658, 657, 645), (647, 659, 658, 646), (648, 660, 671, 659), (649, 661, 660, 648), (650, 662, 661, 649), (651, 663, 662, 650), (652, 664, 663, 651), (653, 665, 664, 652), (654, 666, 665, 653), (655, 667, 666, 654), (656, 668, 667, 655), (657, 669, 668, 656), (658, 670, 669, 657), (659, 671, 670, 658), (660, 672, 683, 671), (661, 673, 672, 660), (662, 674, 673, 661), (663, 675, 674, 662), (664, 676, 675, 663), (665, 677, 676, 664), (666, 678, 677, 665), (667, 679, 678, 666), (668, 680, 679, 667), (669, 681, 680, 668), (670, 682, 681, 669), (671, 683, 682, 670), (672, 684, 695, 683), (673, 685, 684, 672), (674, 686, 685, 673), (675, 687, 686, 674), (676, 688, 687, 675), (677, 689, 688, 676), (678, 690, 689, 677), (679, 691, 690, 678), (680, 692, 691, 679), (681, 693, 692, 680), (682, 694, 693, 681), (683, 695, 694, 682), (684, 696, 707, 695), (685, 697, 696, 684), (686, 698, 697, 685), (687, 699, 698, 686), (688, 700, 699, 687), (689, 701, 700, 688), (690, 702, 701, 689), (691, 703, 702, 690), (692, 704, 703, 691), (693, 705, 704, 692), (694, 706, 705, 693), (695, 707, 706, 694)])
me_cylinder_002.polygons.foreach_set('use_smooth', [True] * 568)
_uv = me_cylinder_002.uv_layers.new(name='UVMap')
_uv.uv.foreach_set('vector', [0.7845, 0.8449, 0.6727, 0.8443, 0.6725, 0.8342, 0.7843, 0.8339, 0.7843, 0.8339, 0.6725, 0.8342, 0.6724, 0.824, 0.7842, 0.8229, 0.7842, 0.8229, 0.6724, 0.824, 0.6724, 0.8138, 0.7841, 0.8119, 0.7841, 0.8119, 0.6724, 0.8138, 0.6724, 0.8038, 0.7842, 0.801, 0.7842, 0.801, 0.6724, 0.8038, 0.6725, 0.7939, 0.7843, 0.7903, 0.7843, 0.7903, 0.6725, 0.7939, 0.6727, 0.7844, 0.7845, 0.78, 0.7845, 0.78, 0.6727, 0.7844, 0.6729, 0.7753, 0.7847, 0.7702, 0.7847, 0.7702, 0.6729, 0.7753, 0.6732, 0.7667, 0.785, 0.7608, 0.785, 0.7608, 0.6732, 0.7667, 0.6735, 0.7586, 0.7854, 0.7521, 0.7854, 0.7521, 0.6735, 0.7586, 0.6739, 0.7513, 0.7858, 0.7441, 0.7858, 0.7441, 0.6739, 0.7513, 0.6743, 0.7446, 0.7863, 0.7368, 0.544, 0.7439, 0.6541, 0.751, 0.6551, 0.7586, 0.5452, 0.752, 0.5452, 0.752, 0.6551, 0.7586, 0.656, 0.7667, 0.5462, 0.7609, 0.5462, 0.7609, 0.656, 0.7667, 0.6568, 0.7755, 0.547, 0.7704, 0.547, 0.7704, 0.6568, 0.7755, 0.6574, 0.7847, 0.5477, 0.7803, 0.5477, 0.7803, 0.6574, 0.7847, 0.6579, 0.7942, 0.5482, 0.7907, 0.5482, 0.7907, 0.6579, 0.7942, 0.6583, 0.8041, 0.5486, 0.8014, 0.5486, 0.8014, 0.6583, 0.8041, 0.6584, 0.8142, 0.5488, 0.8123, 0.5488, 0.8123, 0.6584, 0.8142, 0.6584, 0.8244, 0.5488, 0.8234, 0.5488, 0.8234, 0.6584, 0.8244, 0.6583, 0.8346, 0.5486, 0.8344, 0.5486, 0.8344, 0.6583, 0.8346, 0.6579, 0.8446, 0.5482, 0.8453, 0.5482, 0.8453, 0.6579, 0.8446, 0.6574, 0.8545, 0.5477, 0.8561, 0.5477, 0.8561, 0.6574, 0.8545, 0.6568, 0.8641, 0.547, 0.8665, 0.547, 0.8665, 0.6568, 0.8641, 0.656, 0.8734, 0.5462, 0.8765, 0.5462, 0.8765, 0.656, 0.8734, 0.6551, 0.8821, 0.5452, 0.886, 0.5452, 0.886, 0.6551, 0.8821, 0.6541, 0.8903, 0.544, 0.8949, 0.75, 0.0, 0.8627, 0.006681, 0.8621, 0.01438, 0.7494, 0.008351, 0.7494, 0.008351, 0.8621, 0.01438, 0.8616, 0.0227, 0.7489, 0.01737, 0.7489, 0.01737, 0.8616, 0.0227, 0.8612, 0.03156, 0.7484, 0.02697, 0.7484, 0.02697, 0.8612, 0.03156, 0.8608, 0.04087, 0.7479, 0.03706, 0.7479, 0.03706, 0.8608, 0.04087, 0.8605, 0.05054, 0.7476, 0.04754, 0.7476, 0.04754, 0.8605, 0.05054, 0.8602, 0.06048, 0.7473, 0.05832, 0.7473, 0.05832, 0.8602, 0.06048, 0.8601, 0.07059, 0.7472, 0.06928, 0.7472, 0.06928, 0.8601, 0.07059, 0.86, 0.08078, 0.7471, 0.08032, 0.7471, 0.08032, 0.86, 0.08078, 0.86, 0.09094, 0.7471, 0.09134, 0.7471, 0.09134, 0.86, 0.09094, 0.8601, 0.101, 0.7472, 0.1022, 0.7472, 0.1022, 0.8601, 0.101, 0.8602, 0.1108, 0.7473, 0.1129, 0.7473, 0.1129, 0.8602, 0.1108, 0.8605, 0.1203, 0.7476, 0.1232, 0.7476, 0.1232, 0.8605, 0.1203, 0.8608, 0.1294, 0.7479, 0.1331, 0.7479, 0.1331, 0.8608, 0.1294, 0.8612, 0.1381, 0.7484, 0.1424, 0.7484, 0.1424, 0.8612, 0.1381, 0.8616, 0.1461, 0.7489, 0.1511, 0.7489, 0.1511, 0.8616, 0.1461, 0.8621, 0.1535, 0.7494, 0.1592, 0.7494, 0.1592, 0.8621, 0.1535, 0.8627, 0.1602, 0.75, 0.1664, 0.7593, 0.2249, 0.8701, 0.23, 0.8685, 0.2372, 0.7576, 0.2327, 0.7576, 0.2327, 0.8685, 0.2372, 0.8671, 0.245, 0.756, 0.2412, 0.756, 0.2412, 0.8671, 0.245, 0.8658, 0.2535, 0.7546, 0.2504, 0.7546, 0.2504, 0.8658, 0.2535, 0.8648, 0.2624, 0.7535, 0.2601, 0.7535, 0.2601, 0.8648, 0.2624, 0.864, 0.2718, 0.7526, 0.2703, 0.7526, 0.2703, 0.864, 0.2718, 0.8634, 0.2816, 0.752, 0.2809, 0.752, 0.2809, 0.8634, 0.2816, 0.863, 0.2916, 0.7516, 0.2917, 0.7516, 0.2917, 0.863, 0.2916, 0.8629, 0.3017, 0.7515, 0.3027, 0.7515, 0.3027, 0.8629, 0.3017, 0.863, 0.3119, 0.7516, 0.3137, 0.7516, 0.3137, 0.863, 0.3119, 0.8634, 0.3221, 0.752, 0.3247, 0.752, 0.3247, 0.8634, 0.3221, 0.864, 0.3321, 0.7526, 0.3356, 0.7526, 0.3356, 0.864, 0.3321, 0.8648, 0.3418, 0.7535, 0.3462, 0.7535, 0.3462, 0.8648, 0.3418, 0.8658, 0.3512, 0.7546, 0.3564, 0.7546, 0.3564, 0.8658, 0.3512, 0.8671, 0.3602, 0.756, 0.3661, 0.756, 0.3661, 0.8671, 0.3602, 0.8685, 0.3687, 0.7576, 0.3754, 0.7576, 0.3754, 0.8685, 0.3687, 0.8701, 0.3766, 0.7593, 0.3839, 0.7863, 0.8949, 0.6743, 0.8904, 0.6739, 0.8821, 0.7858, 0.8859, 0.7858, 0.8859, 0.6739, 0.8821, 0.6735, 0.8732, 0.7854, 0.8763, 0.7854, 0.8763, 0.6735, 0.8732, 0.6732, 0.8639, 0.785, 0.8662, 0.8753, 0.6088, 0.8757, 0.6128, 0.8318, 0.6128, 0.8314, 0.6088, 0.785, 0.8662, 0.6732, 0.8639, 0.6729, 0.8542, 0.7847, 0.8557, 0.7847, 0.8557, 0.6729, 0.8542, 0.6727, 0.8443, 0.7845, 0.8449, 0.6505, 0.0, 0.6605, 0.0009829, 0.6703, 0.003039, 0.6798, 0.00615, 0.689, 0.01028, 0.6978, 0.0154, 0.7061, 0.02146, 0.7138, 0.02839, 0.7209, 0.03612, 0.7272, 0.0446, 0.7327, 0.05373, 0.7374, 0.06342, 0.7413, 0.07359, 0.7442, 0.08413, 0.7461, 0.09494, 0.7471, 0.1059, 0.7471, 0.117, 0.7461, 0.128, 0.7442, 0.1388, 0.7413, 0.1494, 0.7374, 0.1597, 0.7327, 0.1695, 0.7272, 0.1787, 0.7209, 0.1873, 0.7138, 0.1952, 0.7061, 0.2023, 0.6978, 0.2085, 0.689, 0.2138, 0.6798, 0.2181, 0.6703, 0.2214, 0.6605, 0.2237, 0.6505, 0.2248, 0.6406, 0.2249, 0.6306, 0.224, 0.6209, 0.2219, 0.6113, 0.2188, 0.6021, 0.2147, 0.5933, 0.2095, 0.585, 0.2035, 0.5773, 0.1966, 0.5702, 0.1888, 0.5639, 0.1803, 0.5584, 0.1712, 0.5537, 0.1615, 0.5499, 0.1513, 0.547, 0.1408, 0.545, 0.13, 0.544, 0.119, 0.544, 0.108, 0.545, 0.09696, 0.547, 0.08611, 0.5499, 0.07551, 0.5537, 0.06527, 0.5584, 0.05548, 0.5639, 0.04624, 0.5702, 0.03764, 0.5773, 0.02976, 0.585, 0.02267, 0.5933, 0.01645, 0.6021, 0.01116, 0.6113, 0.006838, 0.6209, 0.003536, 0.6306, 0.001283, 0.6406, 0.0001003, 0.6037, 0.3265, 0.6037, 0.3308, 0.544, 0.3338, 0.544, 0.3236, 0.6037, 0.3308, 0.6041, 0.3351, 0.545, 0.3439, 0.544, 0.3338, 0.6041, 0.3351, 0.605, 0.3394, 0.547, 0.3539, 0.545, 0.3439, 0.605, 0.3394, 0.6062, 0.3435, 0.55, 0.3636, 0.547, 0.3539, 0.6062, 0.3435, 0.6079, 0.3475, 0.5539, 0.3731, 0.55, 0.3636, 0.6079, 0.3475, 0.6099, 0.3513, 0.5587, 0.382, 0.5539, 0.3731, 0.6099, 0.3513, 0.6123, 0.3549, 0.5643, 0.3905, 0.5587, 0.382, 0.6123, 0.3549, 0.6151, 0.3583, 0.5708, 0.3984, 0.5643, 0.3905, 0.6151, 0.3583, 0.6181, 0.3614, 0.578, 0.4056, 0.5708, 0.3984, 0.6181, 0.3614, 0.6215, 0.3641, 0.5859, 0.4121, 0.578, 0.4056, 0.6215, 0.3641, 0.6251, 0.3665, 0.5944, 0.4177, 0.5859, 0.4121, 0.6251, 0.3665, 0.6289, 0.3685, 0.6034, 0.4225, 0.5944, 0.4177, 0.6289, 0.3685, 0.6329, 0.3702, 0.6128, 0.4264, 0.6034, 0.4225, 0.6329, 0.3702, 0.637, 0.3715, 0.6225, 0.4294, 0.6128, 0.4264, 0.637, 0.3715, 0.6413, 0.3723, 0.6325, 0.4314, 0.6225, 0.4294, 0.6413, 0.3723, 0.6456, 0.3727, 0.6427, 0.4324, 0.6325, 0.4314, 0.6456, 0.3727, 0.6499, 0.3727, 0.6529, 0.4324, 0.6427, 0.4324, 0.6499, 0.3727, 0.6542, 0.3723, 0.663, 0.4314, 0.6529, 0.4324, 0.6542, 0.3723, 0.6585, 0.3715, 0.673, 0.4294, 0.663, 0.4314, 0.6585, 0.3715, 0.6626, 0.3702, 0.6827, 0.4264, 0.673, 0.4294, 0.6626, 0.3702, 0.6666, 0.3685, 0.6922, 0.4225, 0.6827, 0.4264, 0.6666, 0.3685, 0.6704, 0.3665, 0.7011, 0.4177, 0.6922, 0.4225, 0.6704, 0.3665, 0.674, 0.3641, 0.7096, 0.4121, 0.7011, 0.4177, 0.674, 0.3641, 0.6774, 0.3614, 0.7175, 0.4056, 0.7096, 0.4121, 0.6774, 0.3614, 0.6805, 0.3583, 0.7247, 0.3984, 0.7175, 0.4056, 0.6805, 0.3583, 0.6832, 0.3549, 0.7312, 0.3905, 0.7247, 0.3984, 0.6832, 0.3549, 0.6856, 0.3513, 0.7368, 0.382, 0.7312, 0.3905, 0.6856, 0.3513, 0.6876, 0.3475, 0.7416, 0.3731, 0.7368, 0.382, 0.6876, 0.3475, 0.6893, 0.3435, 0.7455, 0.3636, 0.7416, 0.3731, 0.6893, 0.3435, 0.6906, 0.3394, 0.7485, 0.3539, 0.7455, 0.3636, 0.6906, 0.3394, 0.6914, 0.3351, 0.7505, 0.3439, 0.7485, 0.3539, 0.6914, 0.3351, 0.6918, 0.3308, 0.7515, 0.3338, 0.7505, 0.3439, 0.6918, 0.3308, 0.6918, 0.3265, 0.7515, 0.3236, 0.7515, 0.3338, 0.6918, 0.3265, 0.6914, 0.3222, 0.7505, 0.3134, 0.7515, 0.3236, 0.6914, 0.3222, 0.6906, 0.3179, 0.7485, 0.3034, 0.7505, 0.3134, 0.6906, 0.3179, 0.6893, 0.3138, 0.7455, 0.2937, 0.7485, 0.3034, 0.6893, 0.3138, 0.6876, 0.3098, 0.7416, 0.2843, 0.7455, 0.2937, 0.6876, 0.3098, 0.6856, 0.306, 0.7368, 0.2753, 0.7416, 0.2843, 0.6856, 0.306, 0.6832, 0.3024, 0.7312, 0.2668, 0.7368, 0.2753, 0.6832, 0.3024, 0.6805, 0.299, 0.7247, 0.2589, 0.7312, 0.2668, 0.6805, 0.299, 0.6774, 0.296, 0.7175, 0.2517, 0.7247, 0.2589, 0.6774, 0.296, 0.674, 0.2932, 0.7096, 0.2452, 0.7175, 0.2517, 0.674, 0.2932, 0.6704, 0.2908, 0.7011, 0.2396, 0.7096, 0.2452, 0.6704, 0.2908, 0.6666, 0.2888, 0.6922, 0.2348, 0.7011, 0.2396, 0.6666, 0.2888, 0.6626, 0.2871, 0.6827, 0.2309, 0.6922, 0.2348, 0.6626, 0.2871, 0.6585, 0.2859, 0.673, 0.2279, 0.6827, 0.2309, 0.6585, 0.2859, 0.6542, 0.285, 0.663, 0.2259, 0.673, 0.2279, 0.6542, 0.285, 0.6499, 0.2846, 0.6529, 0.2249, 0.663, 0.2259, 0.6499, 0.2846, 0.6456, 0.2846, 0.6427, 0.2249, 0.6529, 0.2249, 0.6456, 0.2846, 0.6413, 0.285, 0.6325, 0.2259, 0.6427, 0.2249, 0.6413, 0.285, 0.637, 0.2859, 0.6225, 0.2279, 0.6325, 0.2259, 0.637, 0.2859, 0.6329, 0.2871, 0.6128, 0.2309, 0.6225, 0.2279, 0.6329, 0.2871, 0.6289, 0.2888, 0.6034, 0.2348, 0.6128, 0.2309, 0.6289, 0.2888, 0.6251, 0.2908, 0.5944, 0.2396, 0.6034, 0.2348, 0.6251, 0.2908, 0.6215, 0.2932, 0.5859, 0.2452, 0.5944, 0.2396, 0.6215, 0.2932, 0.6181, 0.296, 0.578, 0.2517, 0.5859, 0.2452, 0.6181, 0.296, 0.6151, 0.299, 0.5708, 0.2589, 0.578, 0.2517, 0.6151, 0.299, 0.6123, 0.3024, 0.5643, 0.2668, 0.5708, 0.2589, 0.6123, 0.3024, 0.6099, 0.306, 0.5587, 0.2753, 0.5643, 0.2668, 0.6099, 0.306, 0.6079, 0.3098, 0.5539, 0.2843, 0.5587, 0.2753, 0.6079, 0.3098, 0.6062, 0.3138, 0.55, 0.2937, 0.5539, 0.2843, 0.6062, 0.3138, 0.605, 0.3179, 0.547, 0.3034, 0.55, 0.2937, 0.605, 0.3179, 0.6041, 0.3222, 0.545, 0.3134, 0.547, 0.3034, 0.6041, 0.3222, 0.6037, 0.3265, 0.544, 0.3236, 0.545, 0.3134, 0.7977, 0.7513, 0.8007, 0.7482, 0.8041, 0.7455, 0.8077, 0.7431, 0.8115, 0.741, 0.8155, 0.7394, 0.8196, 0.7381, 0.8239, 0.7373, 0.8282, 0.7368, 0.8325, 0.7368, 0.8368, 0.7373, 0.8411, 0.7381, 0.8452, 0.7394, 0.8492, 0.741, 0.853, 0.7431, 0.8566, 0.7455, 0.86, 0.7482, 0.863, 0.7513, 0.8658, 0.7546, 0.8682, 0.7582, 0.8702, 0.762, 0.8719, 0.766, 0.8731, 0.7702, 0.874, 0.7744, 0.8744, 0.7787, 0.8744, 0.7831, 0.874, 0.7874, 0.8731, 0.7916, 0.8719, 0.7958, 0.8702, 0.7998, 0.8682, 0.8036, 0.8658, 0.8072, 0.863, 0.8105, 0.86, 0.8136, 0.8566, 0.8163, 0.853, 0.8188, 0.8492, 0.8208, 0.8452, 0.8224, 0.8411, 0.8237, 0.8368, 0.8246, 0.8325, 0.825, 0.8282, 0.825, 0.8239, 0.8246, 0.8196, 0.8237, 0.8155, 0.8224, 0.8115, 0.8208, 0.8077, 0.8188, 0.8041, 0.8163, 0.8007, 0.8136, 0.7977, 0.8105, 0.7949, 0.8072, 0.7925, 0.8036, 0.7905, 0.7998, 0.7888, 0.7958, 0.7875, 0.7916, 0.7867, 0.7874, 0.7863, 0.7831, 0.7863, 0.7787, 0.7867, 0.7744, 0.7875, 0.7702, 0.7888, 0.766, 0.7905, 0.762, 0.7925, 0.7582, 0.7949, 0.7546, 0.8293, 0.547, 0.8295, 0.543, 0.8746, 0.5433, 0.8744, 0.5473, 0.7871, 0.8618, 0.7871, 0.8575, 0.8322, 0.8575, 0.8322, 0.8618, 0.8749, 0.6049, 0.8753, 0.6088, 0.8314, 0.6088, 0.8309, 0.605, 0.8292, 0.5511, 0.8293, 0.547, 0.8744, 0.5473, 0.8743, 0.5514, 0.787, 0.866, 0.7871, 0.8618, 0.8322, 0.8618, 0.8321, 0.866, 0.8743, 0.6013, 0.8749, 0.6049, 0.8309, 0.605, 0.8304, 0.6014, 0.8291, 0.5553, 0.8292, 0.5511, 0.8743, 0.5514, 0.8742, 0.5556, 0.7869, 0.87, 0.787, 0.866, 0.8321, 0.866, 0.832, 0.87, 0.8736, 0.598, 0.8743, 0.6013, 0.8304, 0.6014, 0.8297, 0.598, 0.829, 0.5596, 0.8291, 0.5553, 0.8742, 0.5556, 0.8741, 0.5599, 0.7868, 0.8739, 0.7869, 0.87, 0.832, 0.87, 0.8319, 0.8739, 0.7867, 0.8285, 0.7865, 0.825, 0.8317, 0.825, 0.8318, 0.8285, 0.829, 0.564, 0.829, 0.5596, 0.8741, 0.5599, 0.8741, 0.5642, 0.7866, 0.8775, 0.7868, 0.8739, 0.8319, 0.8739, 0.8317, 0.8775, 0.7868, 0.8323, 0.7867, 0.8285, 0.8318, 0.8285, 0.832, 0.8323, 0.829, 0.5683, 0.829, 0.564, 0.8741, 0.5642, 0.8741, 0.5685, 0.7865, 0.8809, 0.7866, 0.8775, 0.8317, 0.8775, 0.8316, 0.8809, 0.787, 0.8362, 0.7868, 0.8323, 0.832, 0.8323, 0.8321, 0.8362, 0.829, 0.5725, 0.829, 0.5683, 0.8741, 0.5685, 0.8741, 0.5728, 0.7863, 0.8841, 0.7865, 0.8809, 0.8316, 0.8809, 0.8314, 0.8841, 0.787, 0.8403, 0.787, 0.8362, 0.8321, 0.8362, 0.8322, 0.8403, 0.8291, 0.5767, 0.829, 0.5725, 0.8741, 0.5728, 0.8742, 0.577, 0.8295, 0.6632, 0.829, 0.6603, 0.8736, 0.6603, 0.8741, 0.6632, 0.7871, 0.8446, 0.787, 0.8403, 0.8322, 0.8403, 0.8322, 0.8446, 0.8292, 0.5808, 0.8291, 0.5767, 0.8742, 0.577, 0.8743, 0.581, 0.83, 0.6664, 0.8295, 0.6632, 0.8741, 0.6632, 0.8746, 0.6664, 0.8293, 0.5846, 0.8292, 0.5808, 0.8743, 0.581, 0.8744, 0.5849, 0.8304, 0.6699, 0.83, 0.6664, 0.8746, 0.6664, 0.875, 0.6699, 0.8295, 0.5883, 0.8293, 0.5846, 0.8744, 0.5849, 0.8746, 0.5886, 0.8308, 0.6736, 0.8304, 0.6699, 0.875, 0.6699, 0.8754, 0.6736, 0.8297, 0.5917, 0.8295, 0.5883, 0.8746, 0.5886, 0.8747, 0.592, 0.8311, 0.6775, 0.8308, 0.6736, 0.8754, 0.6736, 0.8757, 0.6775, 0.8299, 0.5949, 0.8297, 0.5917, 0.8747, 0.592, 0.875, 0.5951, 0.8313, 0.6816, 0.8311, 0.6775, 0.8757, 0.6775, 0.8759, 0.6816, 0.8302, 0.5977, 0.8299, 0.5949, 0.875, 0.5951, 0.8752, 0.598, 0.8315, 0.6858, 0.8313, 0.6816, 0.8759, 0.6816, 0.8761, 0.6858, 0.8736, 0.6572, 0.8729, 0.6603, 0.829, 0.6603, 0.8297, 0.6573, 0.8316, 0.69, 0.8315, 0.6858, 0.8761, 0.6858, 0.8762, 0.69, 0.8743, 0.6539, 0.8736, 0.6572, 0.8297, 0.6573, 0.8304, 0.654, 0.8316, 0.6944, 0.8316, 0.69, 0.8762, 0.69, 0.8763, 0.6944, 0.8749, 0.6503, 0.8743, 0.6539, 0.8304, 0.654, 0.8309, 0.6504, 0.8316, 0.6987, 0.8316, 0.6944, 0.8763, 0.6944, 0.8762, 0.6987, 0.8753, 0.6465, 0.8749, 0.6503, 0.8309, 0.6504, 0.8314, 0.6466, 0.8315, 0.703, 0.8316, 0.6987, 0.8762, 0.6987, 0.8761, 0.703, 0.8757, 0.6425, 0.8753, 0.6465, 0.8314, 0.6466, 0.8318, 0.6426, 0.8313, 0.7072, 0.8315, 0.703, 0.8761, 0.703, 0.876, 0.7072, 0.876, 0.6384, 0.8757, 0.6425, 0.8318, 0.6426, 0.8321, 0.6384, 0.8311, 0.7113, 0.8313, 0.7072, 0.876, 0.7072, 0.8757, 0.7113, 0.8762, 0.6341, 0.876, 0.6384, 0.8321, 0.6384, 0.8323, 0.6342, 0.8308, 0.7152, 0.8311, 0.7113, 0.8757, 0.7113, 0.8754, 0.7152, 0.8763, 0.6298, 0.8762, 0.6341, 0.8323, 0.6342, 0.8324, 0.6299, 0.8305, 0.7189, 0.8308, 0.7152, 0.8754, 0.7152, 0.8751, 0.7189, 0.8763, 0.6255, 0.8763, 0.6298, 0.8324, 0.6299, 0.8324, 0.6256, 0.83, 0.7224, 0.8305, 0.7189, 0.8751, 0.7189, 0.8746, 0.7224, 0.8762, 0.6212, 0.8763, 0.6255, 0.8324, 0.6256, 0.8323, 0.6212, 0.8299, 0.5357, 0.8302, 0.5325, 0.8752, 0.5327, 0.875, 0.536, 0.7871, 0.8489, 0.7871, 0.8446, 0.8322, 0.8446, 0.8323, 0.8489, 0.876, 0.6169, 0.8762, 0.6212, 0.8323, 0.6212, 0.8321, 0.617, 0.8297, 0.5393, 0.8299, 0.5357, 0.875, 0.536, 0.8747, 0.5395, 0.7871, 0.8532, 0.7871, 0.8489, 0.8323, 0.8489, 0.8323, 0.8532, 0.8757, 0.6128, 0.876, 0.6169, 0.8321, 0.617, 0.8318, 0.6128, 0.8295, 0.543, 0.8297, 0.5393, 0.8747, 0.5395, 0.8746, 0.5433, 0.7871, 0.8575, 0.7871, 0.8532, 0.8323, 0.8532, 0.8322, 0.8575, 0.8139, 0.5593, 0.8234, 0.5524, 0.8232, 0.568, 0.8137, 0.5748, 0.8137, 0.5748, 0.8232, 0.568, 0.8232, 0.5834, 0.8137, 0.5903, 0.8137, 0.5903, 0.8232, 0.5834, 0.8232, 0.5986, 0.8137, 0.6055, 0.8137, 0.6055, 0.8232, 0.5986, 0.8234, 0.6134, 0.8139, 0.6203, 0.8139, 0.6203, 0.8234, 0.6134, 0.8237, 0.6277, 0.8141, 0.6346, 0.8141, 0.6346, 0.8237, 0.6277, 0.824, 0.6414, 0.8145, 0.6482, 0.8145, 0.6482, 0.824, 0.6414, 0.8245, 0.6542, 0.8149, 0.6611, 0.8149, 0.6611, 0.8245, 0.6542, 0.825, 0.6661, 0.8155, 0.673, 0.8155, 0.673, 0.825, 0.6661, 0.8257, 0.677, 0.8161, 0.6839, 0.8161, 0.6839, 0.8257, 0.677, 0.8264, 0.6867, 0.8169, 0.6936, 0.8169, 0.6936, 0.8264, 0.6867, 0.8272, 0.6952, 0.8177, 0.7021, 0.8177, 0.7021, 0.8272, 0.6952, 0.8281, 0.7024, 0.8185, 0.7093, 0.8185, 0.7093, 0.8281, 0.7024, 0.829, 0.7082, 0.8195, 0.7151, 0.6207, 0.4367, 0.6238, 0.446, 0.6176, 0.4431, 0.6145, 0.4338, 0.6145, 0.4338, 0.6176, 0.4431, 0.6114, 0.4417, 0.6082, 0.4324, 0.6082, 0.4324, 0.6114, 0.4417, 0.605, 0.4417, 0.6019, 0.4324, 0.6019, 0.4324, 0.605, 0.4417, 0.5988, 0.4432, 0.5957, 0.4339, 0.5957, 0.4339, 0.5988, 0.4432, 0.5926, 0.4461, 0.5895, 0.4368, 0.5895, 0.4368, 0.5926, 0.4461, 0.5866, 0.4505, 0.5834, 0.4412, 0.5834, 0.4412, 0.5866, 0.4505, 0.5807, 0.4562, 0.5776, 0.4469, 0.5776, 0.4469, 0.5807, 0.4562, 0.5752, 0.4632, 0.5721, 0.4539, 0.5721, 0.4539, 0.5752, 0.4632, 0.5699, 0.4715, 0.5668, 0.4622, 0.798, 0.4324, 0.8075, 0.4393, 0.8085, 0.448, 0.7989, 0.4411, 0.7989, 0.4411, 0.8085, 0.448, 0.8093, 0.4579, 0.7998, 0.4509, 0.7998, 0.4509, 0.8093, 0.4579, 0.8101, 0.4689, 0.8006, 0.462, 0.8006, 0.462, 0.8101, 0.4689, 0.8109, 0.4809, 0.8014, 0.474, 0.8014, 0.474, 0.8109, 0.4809, 0.8116, 0.4938, 0.802, 0.4869, 0.802, 0.4869, 0.8116, 0.4938, 0.8121, 0.5076, 0.8026, 0.5006, 0.8026, 0.5006, 0.8121, 0.5076, 0.8126, 0.5219, 0.8031, 0.515, 0.8031, 0.515, 0.8126, 0.5219, 0.813, 0.5368, 0.8035, 0.5298, 0.8035, 0.5298, 0.813, 0.5368, 0.8133, 0.552, 0.8038, 0.5451, 0.8038, 0.5451, 0.8133, 0.552, 0.8135, 0.5675, 0.804, 0.5605, 0.804, 0.5605, 0.8135, 0.5675, 0.8136, 0.583, 0.8041, 0.576, 0.8041, 0.576, 0.8136, 0.583, 0.8136, 0.5984, 0.8041, 0.5915, 0.8041, 0.5915, 0.8136, 0.5984, 0.8135, 0.6136, 0.804, 0.6067, 0.804, 0.6067, 0.8135, 0.6136, 0.8133, 0.6285, 0.8038, 0.6215, 0.8038, 0.6215, 0.8133, 0.6285, 0.813, 0.6428, 0.8035, 0.6358, 0.8035, 0.6358, 0.813, 0.6428, 0.8126, 0.6564, 0.8031, 0.6495, 0.8031, 0.6495, 0.8126, 0.6564, 0.8121, 0.6693, 0.8026, 0.6624, 0.8026, 0.6624, 0.8121, 0.6693, 0.8116, 0.6813, 0.802, 0.6743, 0.802, 0.6743, 0.8116, 0.6813, 0.8109, 0.6922, 0.8014, 0.6853, 0.8014, 0.6853, 0.8109, 0.6922, 0.8101, 0.702, 0.8006, 0.6951, 0.8006, 0.6951, 0.8101, 0.702, 0.8093, 0.7106, 0.7998, 0.7036, 0.7998, 0.7036, 0.8093, 0.7106, 0.8085, 0.7178, 0.7989, 0.7109, 0.7989, 0.7109, 0.8085, 0.7178, 0.8075, 0.7237, 0.798, 0.7168, 0.6648, 0.7445, 0.6648, 0.7528, 0.6584, 0.7522, 0.6584, 0.7439, 0.726, 0.4432, 0.7296, 0.4335, 0.7357, 0.4324, 0.7321, 0.4421, 0.7321, 0.4421, 0.7357, 0.4324, 0.7419, 0.4327, 0.7383, 0.4424, 0.7383, 0.4424, 0.7419, 0.4327, 0.7481, 0.4344, 0.7444, 0.4441, 0.7444, 0.4441, 0.7481, 0.4344, 0.7541, 0.4376, 0.7505, 0.4473, 0.7505, 0.4473, 0.7541, 0.4376, 0.76, 0.4421, 0.7564, 0.4518, 0.7564, 0.4518, 0.76, 0.4421, 0.7657, 0.4479, 0.7621, 0.4576, 0.7621, 0.4576, 0.7657, 0.4479, 0.7712, 0.455, 0.7675, 0.4647, 0.7675, 0.4647, 0.7712, 0.455, 0.7763, 0.4633, 0.7726, 0.473, 0.7726, 0.473, 0.7763, 0.4633, 0.7811, 0.4727, 0.7774, 0.4824, 0.8195, 0.4393, 0.829, 0.4324, 0.8281, 0.4424, 0.8185, 0.4493, 0.8185, 0.4493, 0.8281, 0.4424, 0.8272, 0.4535, 0.8177, 0.4603, 0.8177, 0.4603, 0.8272, 0.4535, 0.8264, 0.4656, 0.8169, 0.4725, 0.8169, 0.4725, 0.8264, 0.4656, 0.8257, 0.4786, 0.8161, 0.4855, 0.8161, 0.4855, 0.8257, 0.4786, 0.825, 0.4923, 0.8155, 0.4992, 0.8155, 0.4992, 0.825, 0.4923, 0.8245, 0.5068, 0.8149, 0.5137, 0.8149, 0.5137, 0.8245, 0.5068, 0.824, 0.5217, 0.8145, 0.5286, 0.6717, 0.5703, 0.6724, 0.5851, 0.6724, 0.5999, 0.6717, 0.6147, 0.6705, 0.6293, 0.6687, 0.6435, 0.6663, 0.6572, 0.6633, 0.6703, 0.6598, 0.6827, 0.6558, 0.6941, 0.6513, 0.7047, 0.6465, 0.7141, 0.6412, 0.7224, 0.6357, 0.7294, 0.6298, 0.7351, 0.6238, 0.7394, 0.6176, 0.7424, 0.6114, 0.7439, 0.605, 0.7439, 0.5988, 0.7425, 0.5926, 0.7396, 0.5866, 0.7353, 0.5807, 0.7297, 0.5752, 0.7227, 0.5699, 0.7145, 0.5651, 0.7051, 0.5606, 0.6946, 0.5566, 0.6831, 0.5531, 0.6708, 0.5501, 0.6577, 0.5477, 0.644, 0.5459, 0.6298, 0.5447, 0.6153, 0.544, 0.6005, 0.544, 0.5857, 0.5447, 0.5709, 0.5459, 0.5563, 0.5477, 0.5421, 0.5501, 0.5284, 0.5531, 0.5153, 0.5566, 0.5029, 0.5606, 0.4914, 0.5651, 0.4809, 0.5699, 0.4715, 0.5752, 0.4632, 0.5807, 0.4562, 0.5866, 0.4505, 0.5926, 0.4461, 0.5988, 0.4432, 0.605, 0.4417, 0.6114, 0.4417, 0.6176, 0.4431, 0.6238, 0.446, 0.6298, 0.4503, 0.6357, 0.4559, 0.6412, 0.4629, 0.6465, 0.4711, 0.6513, 0.4805, 0.6558, 0.491, 0.6598, 0.5024, 0.6633, 0.5148, 0.6663, 0.5279, 0.6687, 0.5416, 0.6705, 0.5557, 0.8145, 0.5286, 0.824, 0.5217, 0.8237, 0.5369, 0.8141, 0.5438, 0.8141, 0.5438, 0.8237, 0.5369, 0.8234, 0.5524, 0.8139, 0.5593, 0.798, 0.6, 0.7974, 0.6143, 0.7962, 0.6284, 0.7944, 0.6422, 0.792, 0.6554, 0.7891, 0.668, 0.7857, 0.6799, 0.7818, 0.6909, 0.7774, 0.7009, 0.7726, 0.7098, 0.7675, 0.7176, 0.7621, 0.7241, 0.7564, 0.7293, 0.7505, 0.7332, 0.7444, 0.7357, 0.7383, 0.7368, 0.7321, 0.7365, 0.726, 0.7348, 0.7199, 0.7316, 0.714, 0.7271, 0.7083, 0.7213, 0.7028, 0.7142, 0.6977, 0.7059, 0.6929, 0.6965, 0.6886, 0.686, 0.6847, 0.6746, 0.6812, 0.6624, 0.6783, 0.6495, 0.676, 0.636, 0.6742, 0.6221, 0.673, 0.6078, 0.6724, 0.5934, 0.6724, 0.579, 0.673, 0.5646, 0.6742, 0.5505, 0.676, 0.5367, 0.6783, 0.5235, 0.6812, 0.5109, 0.6847, 0.499, 0.6886, 0.488, 0.6929, 0.478, 0.6977, 0.4691, 0.7028, 0.4613, 0.7083, 0.4548, 0.714, 0.4496, 0.7199, 0.4457, 0.726, 0.4432, 0.7321, 0.4421, 0.7383, 0.4424, 0.7444, 0.4441, 0.7505, 0.4473, 0.7564, 0.4518, 0.7621, 0.4576, 0.7675, 0.4647, 0.7726, 0.473, 0.7774, 0.4824, 0.7818, 0.4929, 0.7857, 0.5043, 0.7891, 0.5165, 0.792, 0.5294, 0.7944, 0.5429, 0.7962, 0.5568, 0.7974, 0.5711, 0.798, 0.5855, 0.8711, 0.5035, 0.8655, 0.4535, 0.8711, 0.4779, 0.8655, 0.5235, 0.8655, 0.4535, 0.8711, 0.5035, 0.8655, 0.5235, 0.8557, 0.4368, 0.8655, 0.4535, 0.8557, 0.5325, 0.8557, 0.4368, 0.8655, 0.5235, 0.8557, 0.5325, 0.8444, 0.4324, 0.8557, 0.4368, 0.8444, 0.528, 0.8444, 0.4324, 0.8557, 0.5325, 0.8444, 0.528, 0.8346, 0.4413, 0.8444, 0.4324, 0.8346, 0.5114, 0.8346, 0.4413, 0.8444, 0.528, 0.8346, 0.5114, 0.829, 0.4613, 0.8346, 0.4413, 0.829, 0.4869, 0.829, 0.4613, 0.8346, 0.5114, 0.7529, 0.1739, 0.7471, 0.1981, 0.7471, 0.1853, 0.7529, 0.1739, 0.7529, 0.2089, 0.7471, 0.1981, 0.7631, 0.167, 0.7529, 0.2089, 0.7529, 0.1739, 0.7631, 0.167, 0.7631, 0.2148, 0.7529, 0.2089, 0.7748, 0.1664, 0.7631, 0.2148, 0.7631, 0.167, 0.7748, 0.1664, 0.7748, 0.2142, 0.7631, 0.2148, 0.785, 0.1723, 0.7748, 0.2142, 0.7748, 0.1664, 0.785, 0.1723, 0.785, 0.2073, 0.7748, 0.2142, 0.7908, 0.1831, 0.785, 0.2073, 0.785, 0.1723, 0.7908, 0.1831, 0.7908, 0.1959, 0.785, 0.2073, 0.4406, 0.9926, 0.4312, 0.9006, 0.4407, 0.8994, 0.4501, 0.9914, 0.3702, 0.001337, 0.3385, 0.08948, 0.3281, 0.08988, 0.3597, 0.00183, 0.383, 0.0006674, 0.3513, 0.08893, 0.3385, 0.08948, 0.3702, 0.001337, 0.3947, 0.0, 0.3629, 0.08838, 0.3513, 0.08893, 0.383, 0.0006674, 0.5225, 0.0002804, 0.5141, 0.09377, 0.5035, 0.09585, 0.512, 0.002443, 0.5343, 0.0, 0.5258, 0.09353, 0.5141, 0.09377, 0.5225, 0.0002804, 0.544, 0.001677, 0.5356, 0.09517, 0.5258, 0.09353, 0.5343, 0.0, 0.1893, 0.9996, 0.1576, 0.9111, 0.1681, 0.9114, 0.1998, 1.0, 0.1765, 0.9989, 0.1449, 0.9105, 0.1576, 0.9111, 0.1893, 0.9996, 0.1648, 0.9981, 0.1332, 0.9099, 0.1449, 0.9105, 0.1765, 0.9989, 0.4618, 0.9917, 0.4524, 0.8996, 0.4632, 0.9012, 0.4726, 0.9933, 0.4501, 0.9914, 0.4407, 0.8994, 0.4524, 0.8996, 0.4618, 0.9917, 0.4312, 0.9006, 0.4228, 0.8185, 0.4323, 0.8173, 0.4407, 0.8994, 0.3385, 0.08948, 0.3103, 0.1678, 0.2998, 0.1683, 0.3281, 0.08988, 0.3513, 0.08893, 0.3231, 0.1672, 0.3103, 0.1678, 0.3385, 0.08948, 0.3629, 0.08838, 0.3347, 0.1665, 0.3231, 0.1672, 0.3513, 0.08893, 0.5141, 0.09377, 0.5065, 0.1763, 0.496, 0.1784, 0.5035, 0.09585, 0.5258, 0.09353, 0.5183, 0.176, 0.5065, 0.1763, 0.5141, 0.09377, 0.5356, 0.09517, 0.528, 0.1777, 0.5183, 0.176, 0.5258, 0.09353, 0.1576, 0.9111, 0.1296, 0.8328, 0.14, 0.8333, 0.1681, 0.9114, 0.1449, 0.9105, 0.1168, 0.8322, 0.1296, 0.8328, 0.1576, 0.9111, 0.1332, 0.9099, 0.1051, 0.8314, 0.1168, 0.8322, 0.1449, 0.9105, 0.4524, 0.8996, 0.444, 0.8176, 0.4548, 0.8192, 0.4632, 0.9012, 0.4407, 0.8994, 0.4323, 0.8173, 0.444, 0.8176, 0.4524, 0.8996, 0.4228, 0.8185, 0.4154, 0.7454, 0.4249, 0.7441, 0.4323, 0.8173, 0.3103, 0.1678, 0.2855, 0.2375, 0.2749, 0.2383, 0.2998, 0.1683, 0.3231, 0.1672, 0.2985, 0.2363, 0.2855, 0.2375, 0.3103, 0.1678, 0.3347, 0.1665, 0.3103, 0.2352, 0.2985, 0.2363, 0.3231, 0.1672, 0.5065, 0.1763, 0.5001, 0.2484, 0.4895, 0.251, 0.496, 0.1784, 0.5183, 0.176, 0.5118, 0.248, 0.5001, 0.2484, 0.5065, 0.1763, 0.528, 0.1777, 0.5216, 0.2498, 0.5118, 0.248, 0.5183, 0.176, 0.1296, 0.8328, 0.1052, 0.764, 0.1158, 0.7648, 0.14, 0.8333, 0.1168, 0.8322, 0.09225, 0.7629, 0.1052, 0.764, 0.1296, 0.8328, 0.1051, 0.8314, 0.0804, 0.7617, 0.09225, 0.7629, 0.1168, 0.8322, 0.444, 0.8176, 0.4366, 0.7444, 0.4475, 0.7464, 0.4548, 0.8192, 0.4323, 0.8173, 0.4249, 0.7441, 0.4366, 0.7444, 0.444, 0.8176, 0.4154, 0.7454, 0.4091, 0.6799, 0.4185, 0.6783, 0.4249, 0.7441, 0.2855, 0.2375, 0.2642, 0.2996, 0.2533, 0.3011, 0.2749, 0.2383, 0.2985, 0.2363, 0.2775, 0.2974, 0.2642, 0.2996, 0.2855, 0.2375, 0.3103, 0.2352, 0.2897, 0.2953, 0.2775, 0.2974, 0.2985, 0.2363, 0.5001, 0.2484, 0.4947, 0.311, 0.484, 0.3143, 0.4895, 0.251, 0.5118, 0.248, 0.5064, 0.3103, 0.4947, 0.311, 0.5001, 0.2484, 0.5216, 0.2498, 0.5162, 0.3124, 0.5064, 0.3103, 0.5118, 0.248, 0.1052, 0.764, 0.08463, 0.7038, 0.09547, 0.7053, 0.1158, 0.7648, 0.09225, 0.7629, 0.07135, 0.7017, 0.08463, 0.7038, 0.1052, 0.764, 0.0804, 0.7617, 0.05916, 0.6995, 0.07135, 0.7017, 0.09225, 0.7629, 0.4366, 0.7444, 0.4303, 0.6789, 0.4412, 0.6817, 0.4475, 0.7464, 0.4249, 0.7441, 0.4185, 0.6783, 0.4303, 0.6789, 0.4366, 0.7444, 0.4091, 0.6799, 0.4038, 0.6208, 0.4132, 0.6188, 0.4185, 0.6783, 0.2642, 0.2996, 0.2464, 0.3552, 0.2351, 0.3579, 0.2533, 0.3011, 0.2775, 0.2974, 0.2602, 0.3514, 0.2464, 0.3552, 0.2642, 0.2996, 0.2897, 0.2953, 0.2729, 0.3477, 0.2602, 0.3514, 0.2775, 0.2974, 0.4947, 0.311, 0.4904, 0.3646, 0.4796, 0.3691, 0.484, 0.3143, 0.5064, 0.3103, 0.5022, 0.3634, 0.4904, 0.3646, 0.4947, 0.311, 0.5162, 0.3124, 0.5119, 0.366, 0.5022, 0.3634, 0.5064, 0.3103, 0.08463, 0.7038, 0.0679, 0.6514, 0.07911, 0.6541, 0.09547, 0.7053, 0.07135, 0.7017, 0.0541, 0.6476, 0.0679, 0.6514, 0.08463, 0.7038, 0.05916, 0.6995, 0.0414, 0.6438, 0.0541, 0.6476, 0.07135, 0.7017, 0.4303, 0.6789, 0.425, 0.6199, 0.436, 0.6239, 0.4412, 0.6817, 0.4185, 0.6783, 0.4132, 0.6188, 0.425, 0.6199, 0.4303, 0.6789, 0.4038, 0.6208, 0.3996, 0.5671, 0.4089, 0.5644, 0.4132, 0.6188, 0.2464, 0.3552, 0.2321, 0.4054, 0.2204, 0.4099, 0.2351, 0.3579, 0.2602, 0.3514, 0.2466, 0.3993, 0.2321, 0.4054, 0.2464, 0.3552, 0.2729, 0.3477, 0.26, 0.3932, 0.2466, 0.3993, 0.2602, 0.3514, 0.4904, 0.3646, 0.4872, 0.41, 0.4763, 0.4164, 0.4796, 0.3691, 0.5022, 0.3634, 0.499, 0.4082, 0.4872, 0.41, 0.4904, 0.3646, 0.5119, 0.366, 0.5087, 0.4114, 0.499, 0.4082, 0.5022, 0.3634, 0.0679, 0.6514, 0.05503, 0.6059, 0.06672, 0.6103, 0.07911, 0.6541, 0.0541, 0.6476, 0.04056, 0.5997, 0.05503, 0.6059, 0.0679, 0.6514, 0.0414, 0.6438, 0.0272, 0.5935, 0.04056, 0.5997, 0.0541, 0.6476, 0.425, 0.6199, 0.4208, 0.5662, 0.4319, 0.572, 0.436, 0.6239, 0.4132, 0.6188, 0.4089, 0.5644, 0.4208, 0.5662, 0.425, 0.6199, 0.3996, 0.5671, 0.3966, 0.5179, 0.4059, 0.5144, 0.4089, 0.5644, 0.2321, 0.4054, 0.2216, 0.4512, 0.2093, 0.458, 0.2204, 0.4099, 0.2466, 0.3993, 0.2368, 0.442, 0.2216, 0.4512, 0.2321, 0.4054, 0.26, 0.3932, 0.2508, 0.4328, 0.2368, 0.442, 0.2466, 0.3993, 0.4872, 0.41, 0.485, 0.4484, 0.474, 0.457, 0.4763, 0.4164, 0.499, 0.4082, 0.4969, 0.4457, 0.485, 0.4484, 0.4872, 0.41, 0.5087, 0.4114, 0.5065, 0.4498, 0.4969, 0.4457, 0.499, 0.4082, 0.05503, 0.6059, 0.04593, 0.5662, 0.05813, 0.5728, 0.06672, 0.6103, 0.04056, 0.5997, 0.03077, 0.5569, 0.04593, 0.5662, 0.05503, 0.6059, 0.0272, 0.5935, 0.01671, 0.5476, 0.03077, 0.5569, 0.04056, 0.5997, 0.4208, 0.5662, 0.4178, 0.517, 0.4291, 0.5251, 0.4319, 0.572, 0.4089, 0.5644, 0.4059, 0.5144, 0.4178, 0.517, 0.4208, 0.5662, 0.3966, 0.5179, 0.3949, 0.4729, 0.4042, 0.4684, 0.4059, 0.5144, 0.2216, 0.4512, 0.215, 0.4932, 0.2024, 0.5025, 0.2093, 0.458, 0.2368, 0.442, 0.2307, 0.4806, 0.215, 0.4932, 0.2216, 0.4512, 0.2508, 0.4328, 0.2453, 0.4679, 0.2307, 0.4806, 0.2368, 0.442, 0.485, 0.4484, 0.4839, 0.4811, 0.4728, 0.4923, 0.474, 0.457, 0.4969, 0.4457, 0.4958, 0.4776, 0.4839, 0.4811, 0.485, 0.4484, 0.5065, 0.4498, 0.5054, 0.4825, 0.4958, 0.4776, 0.4969, 0.4457, 0.04593, 0.5662, 0.04045, 0.5311, 0.05305, 0.5403, 0.05813, 0.5728, 0.03077, 0.5569, 0.02476, 0.5184, 0.04045, 0.5311, 0.04593, 0.5662, 0.01671, 0.5476, 0.01018, 0.5056, 0.02476, 0.5184, 0.03077, 0.5569, 0.4178, 0.517, 0.4161, 0.4719, 0.4275, 0.4826, 0.4291, 0.5251, 0.4059, 0.5144, 0.4042, 0.4684, 0.4161, 0.4719, 0.4178, 0.517, 0.3949, 0.4729, 0.3947, 0.432, 0.4039, 0.4266, 0.4042, 0.4684, 0.215, 0.4932, 0.2126, 0.5319, 0.1998, 0.5436, 0.2024, 0.5025, 0.2307, 0.4806, 0.2285, 0.5159, 0.2126, 0.5319, 0.215, 0.4932, 0.2453, 0.4679, 0.2433, 0.4999, 0.2285, 0.5159, 0.2307, 0.4806, 0.4839, 0.4811, 0.4837, 0.5103, 0.4726, 0.5238, 0.4728, 0.4923, 0.4958, 0.4776, 0.4956, 0.5058, 0.4837, 0.5103, 0.4839, 0.4811, 0.5054, 0.4825, 0.5052, 0.5117, 0.4956, 0.5058, 0.4958, 0.4776, 0.04045, 0.5311, 0.03849, 0.499, 0.05123, 0.5107, 0.05305, 0.5403, 0.02476, 0.5184, 0.02259, 0.483, 0.03849, 0.499, 0.04045, 0.5311, 0.01018, 0.5056, 0.0078, 0.467, 0.02259, 0.483, 0.02476, 0.5184, 0.4161, 0.4719, 0.4159, 0.431, 0.4273, 0.4441, 0.4275, 0.4826, 0.4042, 0.4684, 0.4039, 0.4266, 0.4159, 0.431, 0.4161, 0.4719, 0.3947, 0.432, 0.3959, 0.395, 0.4052, 0.3889, 0.4039, 0.4266, 0.2126, 0.5319, 0.2143, 0.5677, 0.2016, 0.5814, 0.1998, 0.5436, 0.2285, 0.5159, 0.2301, 0.549, 0.2143, 0.5677, 0.2126, 0.5319, 0.2433, 0.4999, 0.2448, 0.5303, 0.2301, 0.549, 0.2285, 0.5159, 0.4837, 0.5103, 0.4845, 0.5374, 0.4734, 0.5529, 0.4726, 0.5238, 0.4956, 0.5058, 0.4964, 0.5323, 0.4845, 0.5374, 0.4837, 0.5103, 0.5052, 0.5117, 0.506, 0.5388, 0.4964, 0.5323, 0.4956, 0.5058, 0.03849, 0.499, 0.04006, 0.4686, 0.05271, 0.4823, 0.05123, 0.5107, 0.02259, 0.483, 0.02429, 0.4499, 0.04006, 0.4686, 0.03849, 0.499, 0.0078, 0.467, 0.00963, 0.4312, 0.02429, 0.4499, 0.02259, 0.483, 0.4159, 0.431, 0.4171, 0.3941, 0.4285, 0.4091, 0.4273, 0.4441, 0.4039, 0.4266, 0.4052, 0.3889, 0.4171, 0.3941, 0.4159, 0.431, 0.3959, 0.395, 0.3986, 0.3613, 0.4079, 0.3547, 0.4052, 0.3889, 0.2143, 0.5677, 0.2202, 0.6015, 0.2078, 0.6166, 0.2016, 0.5814, 0.2301, 0.549, 0.2357, 0.5809, 0.2202, 0.6015, 0.2143, 0.5677, 0.2448, 0.5303, 0.25, 0.5602, 0.2357, 0.5809, 0.2301, 0.549, 0.2544, 0.5167, 0.2594, 0.5451, 0.25, 0.5602, 0.2448, 0.5303, 0.4964, 0.5323, 0.4983, 0.5581, 0.4864, 0.5638, 0.4845, 0.5374, 0.506, 0.5388, 0.5079, 0.5652, 0.4983, 0.5581, 0.4964, 0.5323, 0.04006, 0.4686, 0.04536, 0.4388, 0.05777, 0.4538, 0.05271, 0.4823, 0.02429, 0.4499, 0.02992, 0.4181, 0.04536, 0.4388, 0.04006, 0.4686, 0.00963, 0.4312, 0.01558, 0.3974, 0.02992, 0.4181, 0.02429, 0.4499, 0.0, 0.4173, 0.006191, 0.3821, 0.01558, 0.3974, 0.00963, 0.4312, 0.4052, 0.3889, 0.4079, 0.3547, 0.4198, 0.3604, 0.4171, 0.3941, 0.3986, 0.3613, 0.4025, 0.3301, 0.4119, 0.3232, 0.4079, 0.3547, 0.2202, 0.6015, 0.23, 0.6341, 0.2178, 0.65, 0.2078, 0.6166, 0.2357, 0.5809, 0.2452, 0.6125, 0.23, 0.6341, 0.2202, 0.6015, 0.25, 0.5602, 0.2593, 0.5908, 0.2452, 0.6125, 0.2357, 0.5809, 0.2594, 0.5451, 0.2684, 0.5749, 0.2593, 0.5908, 0.25, 0.5602, 0.4983, 0.5581, 0.5014, 0.5845, 0.4895, 0.5904, 0.4864, 0.5638, 0.5079, 0.5652, 0.511, 0.5918, 0.5014, 0.5845, 0.4983, 0.5581, 0.04536, 0.4388, 0.05464, 0.4083, 0.06683, 0.4241, 0.05777, 0.4538, 0.02992, 0.4181, 0.0395, 0.3866, 0.05464, 0.4083, 0.04536, 0.4388, 0.01558, 0.3974, 0.02546, 0.3648, 0.0395, 0.3866, 0.02992, 0.4181, 0.006191, 0.3821, 0.01629, 0.3488, 0.02546, 0.3648, 0.01558, 0.3974, 0.4079, 0.3547, 0.4119, 0.3232, 0.4237, 0.3291, 0.4198, 0.3604, 0.8814, 0.12, 0.8814, 0.148, 0.8701, 0.1469, 0.8701, 0.1188, 0.23, 0.6341, 0.2434, 0.6711, 0.2312, 0.6872, 0.2178, 0.65, 0.2452, 0.6125, 0.2585, 0.6491, 0.2434, 0.6711, 0.23, 0.6341, 0.2593, 0.5908, 0.2724, 0.6271, 0.2585, 0.6491, 0.2452, 0.6125, 0.2684, 0.5749, 0.2815, 0.6111, 0.2724, 0.6271, 0.2593, 0.5908, 0.5014, 0.5845, 0.5058, 0.6162, 0.4939, 0.6222, 0.4895, 0.5904, 0.06683, 0.4241, 0.08002, 0.388, 0.08597, 0.3937, 0.0728, 0.4298, 0.05464, 0.4083, 0.0679, 0.372, 0.08002, 0.388, 0.06683, 0.4241, 0.0395, 0.3866, 0.05286, 0.35, 0.0679, 0.372, 0.05464, 0.4083, 0.02546, 0.3648, 0.03892, 0.3279, 0.05286, 0.35, 0.0395, 0.3866, 0.01629, 0.3488, 0.02982, 0.3117, 0.03892, 0.3279, 0.02546, 0.3648, 0.4119, 0.3232, 0.4171, 0.2888, 0.4289, 0.2948, 0.4237, 0.3291, 0.8814, 0.148, 0.8814, 0.1739, 0.8701, 0.1728, 0.8701, 0.1469, 0.2434, 0.6711, 0.2558, 0.7053, 0.2436, 0.7214, 0.2312, 0.6872, 0.2585, 0.6491, 0.2709, 0.6833, 0.2558, 0.7053, 0.2434, 0.6711, 0.2724, 0.6271, 0.2848, 0.6614, 0.2709, 0.6833, 0.2585, 0.6491, 0.2815, 0.6111, 0.2939, 0.6453, 0.2848, 0.6614, 0.2724, 0.6271, 0.5058, 0.6162, 0.51, 0.6463, 0.4981, 0.6523, 0.4939, 0.6222, 0.08002, 0.388, 0.0925, 0.3538, 0.09844, 0.3596, 0.08597, 0.3937, 0.0679, 0.372, 0.08038, 0.3378, 0.0925, 0.3538, 0.08002, 0.388, 0.05286, 0.35, 0.06533, 0.3158, 0.08038, 0.3378, 0.0679, 0.372, 0.03892, 0.3279, 0.05139, 0.2938, 0.06533, 0.3158, 0.05286, 0.35, 0.02982, 0.3117, 0.04229, 0.2775, 0.05139, 0.2938, 0.03892, 0.3279, 0.4171, 0.2888, 0.4219, 0.2571, 0.4337, 0.2631, 0.4289, 0.2948, 0.8814, 0.1739, 0.8814, 0.1981, 0.8701, 0.197, 0.8701, 0.1728, 0.2558, 0.7053, 0.2675, 0.7374, 0.2553, 0.7535, 0.2436, 0.7214, 0.2709, 0.6833, 0.2825, 0.7154, 0.2675, 0.7374, 0.2558, 0.7053, 0.2848, 0.6614, 0.2965, 0.6935, 0.2825, 0.7154, 0.2709, 0.6833, 0.2939, 0.6453, 0.3055, 0.6774, 0.2965, 0.6935, 0.2848, 0.6614, 0.51, 0.6463, 0.5139, 0.6745, 0.5021, 0.6805, 0.4981, 0.6523, 0.0925, 0.3538, 0.1042, 0.3218, 0.1101, 0.3275, 0.09844, 0.3596, 0.08038, 0.3378, 0.09208, 0.3058, 0.1042, 0.3218, 0.0925, 0.3538, 0.06533, 0.3158, 0.07703, 0.2838, 0.09208, 0.3058, 0.08038, 0.3378, 0.05139, 0.2938, 0.06309, 0.2617, 0.07703, 0.2838, 0.06533, 0.3158, 0.04229, 0.2775, 0.05399, 0.2455, 0.06309, 0.2617, 0.05139, 0.2938, 0.4219, 0.2571, 0.4264, 0.2274, 0.4382, 0.2334, 0.4337, 0.2631, 0.8814, 0.1981, 0.8814, 0.221, 0.8701, 0.2199, 0.8701, 0.197, 0.2675, 0.7374, 0.2784, 0.7677, 0.2663, 0.7838, 0.2553, 0.7535, 0.2825, 0.7154, 0.2935, 0.7457, 0.2784, 0.7677, 0.2675, 0.7374, 0.2965, 0.6935, 0.3075, 0.7238, 0.2935, 0.7457, 0.2825, 0.7154, 0.3055, 0.6774, 0.3165, 0.7077, 0.3075, 0.7238, 0.2965, 0.6935, 0.5139, 0.6745, 0.5176, 0.7012, 0.5058, 0.7071, 0.5021, 0.6805, 0.1042, 0.3218, 0.1152, 0.2915, 0.1212, 0.2973, 0.1101, 0.3275, 0.09208, 0.3058, 0.1031, 0.2755, 0.1152, 0.2915, 0.1042, 0.3218, 0.07703, 0.2838, 0.08807, 0.2535, 0.1031, 0.2755, 0.09208, 0.3058, 0.06309, 0.2617, 0.07414, 0.2315, 0.08807, 0.2535, 0.07703, 0.2838, 0.05399, 0.2455, 0.06504, 0.2152, 0.07414, 0.2315, 0.06309, 0.2617, 0.4264, 0.2274, 0.4306, 0.1994, 0.4424, 0.2054, 0.4382, 0.2334, 0.8814, 0.221, 0.8814, 0.2428, 0.8701, 0.2417, 0.8701, 0.2199, 0.2784, 0.7677, 0.2889, 0.7965, 0.2767, 0.8126, 0.2663, 0.7838, 0.2935, 0.7457, 0.304, 0.7745, 0.2889, 0.7965, 0.2784, 0.7677, 0.3075, 0.7238, 0.3179, 0.7526, 0.304, 0.7745, 0.2935, 0.7457, 0.3165, 0.7077, 0.327, 0.7365, 0.3179, 0.7526, 0.3075, 0.7238, 0.5176, 0.7012, 0.5211, 0.7265, 0.5093, 0.7325, 0.5058, 0.7071, 0.1152, 0.2915, 0.1257, 0.2628, 0.1317, 0.2685, 0.1212, 0.2973, 0.1031, 0.2755, 0.1136, 0.2468, 0.1257, 0.2628, 0.1152, 0.2915, 0.08807, 0.2535, 0.09858, 0.2248, 0.1136, 0.2468, 0.1031, 0.2755, 0.07414, 0.2315, 0.08464, 0.2027, 0.09858, 0.2248, 0.08807, 0.2535, 0.06504, 0.2152, 0.07554, 0.1865, 0.08464, 0.2027, 0.07414, 0.2315, 0.4306, 0.1994, 0.4346, 0.1728, 0.4465, 0.1787, 0.4424, 0.2054, 0.8814, 0.2428, 0.8814, 0.2637, 0.8701, 0.2626, 0.8701, 0.2417, 0.2889, 0.7965, 0.2989, 0.8241, 0.2867, 0.8402, 0.2767, 0.8126, 0.304, 0.7745, 0.314, 0.8022, 0.2989, 0.8241, 0.2889, 0.7965, 0.3179, 0.7526, 0.3279, 0.7802, 0.314, 0.8022, 0.304, 0.7745, 0.327, 0.7365, 0.337, 0.7641, 0.3279, 0.7802, 0.3179, 0.7526, 0.5211, 0.7265, 0.5245, 0.7508, 0.5127, 0.7568, 0.5093, 0.7325, 0.1257, 0.2628, 0.1358, 0.2352, 0.1418, 0.2409, 0.1317, 0.2685, 0.1136, 0.2468, 0.1237, 0.2192, 0.1358, 0.2352, 0.1257, 0.2628, 0.09858, 0.2248, 0.1087, 0.1972, 0.1237, 0.2192, 0.1136, 0.2468, 0.08464, 0.2027, 0.09471, 0.1751, 0.1087, 0.1972, 0.09858, 0.2248, 0.07554, 0.1865, 0.08561, 0.1589, 0.09471, 0.1751, 0.08464, 0.2027, 0.4346, 0.1728, 0.4385, 0.1472, 0.4503, 0.1532, 0.4465, 0.1787, 0.8814, 0.2637, 0.8814, 0.2839, 0.8701, 0.2828, 0.8701, 0.2626, 0.2989, 0.8241, 0.3086, 0.8509, 0.2964, 0.867, 0.2867, 0.8402, 0.314, 0.8022, 0.3237, 0.829, 0.3086, 0.8509, 0.2989, 0.8241, 0.3279, 0.7802, 0.3376, 0.807, 0.3237, 0.829, 0.314, 0.8022, 0.337, 0.7641, 0.3467, 0.7909, 0.3376, 0.807, 0.3279, 0.7802, 0.5245, 0.7508, 0.5278, 0.7744, 0.516, 0.7803, 0.5127, 0.7568, 0.1358, 0.2352, 0.1456, 0.2084, 0.1515, 0.2142, 0.1418, 0.2409, 0.1237, 0.2192, 0.1335, 0.1924, 0.1456, 0.2084, 0.1358, 0.2352, 0.1087, 0.1972, 0.1184, 0.1704, 0.1335, 0.1924, 0.1237, 0.2192, 0.09471, 0.1751, 0.1045, 0.1484, 0.1184, 0.1704, 0.1087, 0.1972, 0.08561, 0.1589, 0.09538, 0.1321, 0.1045, 0.1484, 0.09471, 0.1751, 0.4385, 0.1472, 0.4422, 0.1224, 0.4541, 0.1284, 0.4503, 0.1532, 0.8814, 0.2839, 0.8814, 0.3038, 0.8701, 0.3027, 0.8701, 0.2828, 0.3086, 0.8509, 0.3181, 0.8772, 0.306, 0.8933, 0.2964, 0.867, 0.3237, 0.829, 0.3332, 0.8552, 0.3181, 0.8772, 0.3086, 0.8509, 0.3376, 0.807, 0.3472, 0.8333, 0.3332, 0.8552, 0.3237, 0.829, 0.3467, 0.7909, 0.3562, 0.8172, 0.3472, 0.8333, 0.3376, 0.807, 0.5278, 0.7744, 0.531, 0.7975, 0.5192, 0.8034, 0.516, 0.7803, 0.1456, 0.2084, 0.1552, 0.1822, 0.1611, 0.188, 0.1515, 0.2142, 0.1335, 0.1924, 0.143, 0.1662, 0.1552, 0.1822, 0.1456, 0.2084, 0.1184, 0.1704, 0.128, 0.1442, 0.143, 0.1662, 0.1335, 0.1924, 0.1045, 0.1484, 0.1141, 0.1221, 0.128, 0.1442, 0.1184, 0.1704, 0.09538, 0.1321, 0.105, 0.1059, 0.1141, 0.1221, 0.1045, 0.1484, 0.4422, 0.1224, 0.4459, 0.09812, 0.4578, 0.1041, 0.4541, 0.1284, 0.8814, 0.3038, 0.8814, 0.3234, 0.8701, 0.3223, 0.8701, 0.3027, 0.3181, 0.8772, 0.3276, 0.9033, 0.3154, 0.9193, 0.306, 0.8933, 0.3332, 0.8552, 0.3427, 0.8813, 0.3276, 0.9033, 0.3181, 0.8772, 0.3472, 0.8333, 0.3566, 0.8593, 0.3427, 0.8813, 0.3332, 0.8552, 0.3562, 0.8172, 0.3657, 0.8432, 0.3566, 0.8593, 0.3472, 0.8333, 0.531, 0.7975, 0.5342, 0.8204, 0.5224, 0.8263, 0.5192, 0.8034, 0.1552, 0.1822, 0.1646, 0.1562, 0.1706, 0.162, 0.1611, 0.188, 0.143, 0.1662, 0.1525, 0.1402, 0.1646, 0.1562, 0.1552, 0.1822, 0.128, 0.1442, 0.1375, 0.1182, 0.1525, 0.1402, 0.143, 0.1662, 0.1141, 0.1221, 0.1235, 0.09614, 0.1375, 0.1182, 0.128, 0.1442, 0.105, 0.1059, 0.1144, 0.0799, 0.1235, 0.09614, 0.1141, 0.1221, 0.4459, 0.09812, 0.4496, 0.07403, 0.4614, 0.08001, 0.4578, 0.1041, 0.8814, 0.3234, 0.8814, 0.3432, 0.8701, 0.3421, 0.8701, 0.3223, 0.3276, 0.9033, 0.3371, 0.9294, 0.3249, 0.9455, 0.3154, 0.9193, 0.3427, 0.8813, 0.3521, 0.9074, 0.3371, 0.9294, 0.3276, 0.9033, 0.3566, 0.8593, 0.3661, 0.8855, 0.3521, 0.9074, 0.3427, 0.8813, 0.3657, 0.8432, 0.3751, 0.8694, 0.3661, 0.8855, 0.3566, 0.8593, 0.5342, 0.8204, 0.5374, 0.8434, 0.5256, 0.8493, 0.5224, 0.8263, 0.1646, 0.1562, 0.1742, 0.1301, 0.1801, 0.1359, 0.1706, 0.162, 0.1525, 0.1402, 0.1621, 0.1141, 0.1742, 0.1301, 0.1646, 0.1562, 0.1375, 0.1182, 0.147, 0.0921, 0.1621, 0.1141, 0.1525, 0.1402, 0.1235, 0.09614, 0.1331, 0.07003, 0.147, 0.0921, 0.1375, 0.1182, 0.1144, 0.0799, 0.124, 0.05379, 0.1331, 0.07003, 0.1235, 0.09614, 0.4496, 0.07403, 0.4532, 0.04984, 0.4651, 0.05582, 0.4614, 0.08001, 0.8814, 0.3432, 0.8814, 0.3633, 0.8701, 0.3622, 0.8701, 0.3421, 0.3371, 0.9294, 0.3467, 0.956, 0.3345, 0.9721, 0.3249, 0.9455, 0.3521, 0.9074, 0.3618, 0.934, 0.3467, 0.956, 0.3371, 0.9294, 0.3661, 0.8855, 0.3757, 0.912, 0.3618, 0.934, 0.3521, 0.9074, 0.3751, 0.8694, 0.3848, 0.896, 0.3757, 0.912, 0.3661, 0.8855, 0.5374, 0.8434, 0.5407, 0.8667, 0.5288, 0.8727, 0.5256, 0.8493, 0.1742, 0.1301, 0.1839, 0.1036, 0.1898, 0.1093, 0.1801, 0.1359, 0.1621, 0.1141, 0.1717, 0.08757, 0.1839, 0.1036, 0.1742, 0.1301, 0.147, 0.0921, 0.1567, 0.06558, 0.1717, 0.08757, 0.1621, 0.1141, 0.1331, 0.07003, 0.1428, 0.04351, 0.1567, 0.06558, 0.147, 0.0921, 0.124, 0.05379, 0.1337, 0.02726, 0.1428, 0.04351, 0.1331, 0.07003, 0.4532, 0.04984, 0.4569, 0.02526, 0.4688, 0.03125, 0.4651, 0.05582, 0.8814, 0.3633, 0.8814, 0.3839, 0.8701, 0.3828, 0.8701, 0.3622, 0.3467, 0.956, 0.3566, 0.9833, 0.3444, 0.9994, 0.3345, 0.9721, 0.3618, 0.934, 0.3717, 0.9613, 0.3566, 0.9833, 0.3467, 0.956, 0.3757, 0.912, 0.3856, 0.9393, 0.3717, 0.9613, 0.3618, 0.934, 0.3848, 0.896, 0.3947, 0.9233, 0.3856, 0.9393, 0.3757, 0.912, 0.5407, 0.8667, 0.544, 0.8908, 0.5322, 0.8967, 0.5288, 0.8727, 0.1839, 0.1036, 0.1938, 0.07632, 0.1998, 0.08207, 0.1898, 0.1093, 0.1717, 0.08757, 0.1817, 0.0603, 0.1938, 0.07632, 0.1839, 0.1036, 0.1567, 0.06558, 0.1667, 0.03831, 0.1817, 0.0603, 0.1717, 0.08757, 0.1428, 0.04351, 0.1527, 0.01624, 0.1667, 0.03831, 0.1567, 0.06558, 0.1337, 0.02726, 0.1436, 0.0, 0.1527, 0.01624, 0.1428, 0.04351, 0.4569, 0.02526, 0.4608, 0.0, 0.4726, 0.005984, 0.4688, 0.03125])
me_cylinder_002.materials.append(mat_material_022)
me_cylinder_002.use_remesh_fix_poles = True
me_cylinder_002.use_remesh_preserve_attributes = False
me_cylinder_002.update()

# ---- objects
ob_showerhead = bpy.data.objects.new('Showerhead', me_cylinder_002)

# ---- transforms, parenting, visibility, modifiers, constraints
ob_showerhead.location = (5.532, 4.159, 2.029)
ob_showerhead.rotation_euler = (0.0, 0.3788, 0.0)
ob_showerhead.scale = (0.09507, 0.09507, 0.03803)

# ---- collection membership
col_wc.objects.link(ob_showerhead)

# ---- scene / render settings (as saved in the file)
scene.frame_start = 1; scene.frame_end = 200; scene.frame_set(0)
scene.render.engine = 'BLENDER_EEVEE_NEXT'
scene.render.image_settings.exr_codec = 'NONE'
scene.render.film_transparent = True
scene.render.simplify_subdivision_render = 0
scene.render.simplify_child_particles_render = 0.0
scene.cycles.sampling_pattern = 'TABULATED_SOBOL'
scene.cycles.use_light_tree = False
scene.eevee.taa_render_samples = 32
scene.eevee.use_gtao = True
scene.eevee.gtao_quality = 1.0
scene.eevee.gtao_distance = 0.8
scene.eevee.fast_gi_quality = 1.0
scene.eevee.use_raytracing = True
scene.view_settings.look = 'Medium Contrast'
scene.view_settings.view_transform = 'Filmic'
bpy.context.view_layer.update()

# ---- added for rendering (the .blend has no active camera and no usable light): camera, sun + grey world if the file has none
cam_auto = bpy.data.cameras.new('AutoCamera')
cam_auto.lens = 50.0
cam_auto.sensor_width = 36.0
cam_auto.clip_end = 1000.0
ob_auto_camera = bpy.data.objects.new('AutoCamera', cam_auto)
scene.collection.objects.link(ob_auto_camera)
ob_auto_camera.location = (6.44739, 3.27609, 2.71404)
ob_auto_camera.rotation_euler = (1.09748, -7.21219e-08, 0.694738)
scene.camera = ob_auto_camera
light_auto_sun = bpy.data.lights.new('AutoSun', 'SUN')
light_auto_sun.energy = 3.0
light_auto_sun.angle = 0.0523599
ob_auto_sun = bpy.data.objects.new('AutoSun', light_auto_sun)
scene.collection.objects.link(ob_auto_sun)
ob_auto_sun.rotation_euler = (0.872665, 0.174533, 0.523599)
if scene.world is None:
    world_auto = bpy.data.worlds.new('AutoWorld')
    world_auto.color = (0.3, 0.3, 0.3)
    scene.world = world_auto
bpy.context.view_layer.update()
